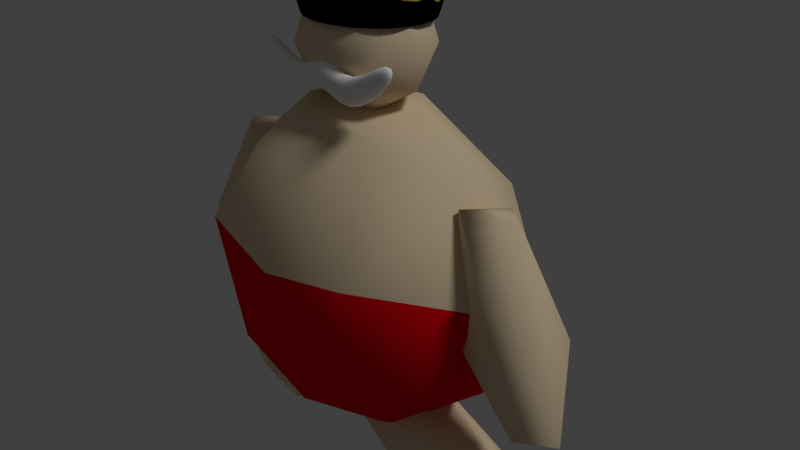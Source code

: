 # Source: boss.blend  (saved by Blender 2.78.0; exported with 4.5.12 LTS)
import bpy
from mathutils import Matrix  # noqa: F401  (used for matrix-valued properties, if any)

bpy.ops.wm.read_factory_settings(use_empty=True)
scene = bpy.context.scene
scene.name = 'Scene'

# ---- collections
col_collection_1 = bpy.data.collections.new('Collection 1'); scene.collection.children.link(col_collection_1)

# ---- materials (node trees are filled in below, after node groups)
mat_hatmaterial = bpy.data.materials.new('HatMaterial')
mat_hatmaterial.alpha_threshold = 0.0
mat_hatmaterial.use_transparent_shadow = False
mat_hatmaterial.diffuse_color = (0.002579, 0.002539, 0.001482, 1.0)
mat_hatmaterial.specular_color = (1.0, 0.9576, 0.8369)
mat_hatmaterial.roughness = 0.5
mat_hatmaterial.specular_intensity = 1.0
mat_hatmaterial2 = bpy.data.materials.new('HatMaterial2')
mat_hatmaterial2.alpha_threshold = 0.0
mat_hatmaterial2.use_transparent_shadow = False
mat_hatmaterial2.diffuse_color = (0.8, 0.5689, 0.07279, 1.0)
mat_hatmaterial2.roughness = 0.5
mat_a = bpy.data.materials.new('a')
mat_a.alpha_threshold = 0.0
mat_a.use_transparent_shadow = False
mat_a.diffuse_color = (1.0, 1.0, 1.0, 1.0)
mat_a.roughness = 0.5
mat_bossskin = bpy.data.materials.new('BossSkin')
mat_bossskin.alpha_threshold = 0.0
mat_bossskin.use_transparent_shadow = False
mat_bossskin.diffuse_color = (0.8, 0.6337, 0.4222, 1.0)
mat_bossskin.roughness = 0.5
mat_pants = bpy.data.materials.new('Pants')
mat_pants.alpha_threshold = 0.0
mat_pants.use_transparent_shadow = False
mat_pants.diffuse_color = (0.8, 0.0, 0.007183, 1.0)
mat_pants.roughness = 0.5

# ---- material node trees

# ---- world
world_world = bpy.data.worlds.new('World'); scene.world = world_world
world_world.color = (0.05088, 0.05088, 0.05088)
world_world.use_sun_shadow = False
world_world.sun_shadow_jitter_overblur = 0.0
world_world.cycles.sampling_method = 'MANUAL'

# ---- cameras
cam_camera = bpy.data.cameras.new('Camera')
cam_camera.clip_end = 100.0
cam_camera.lens = 35.0
cam_camera.sensor_width = 32.0
cam_camera.sensor_height = 18.0
cam_camera.ortho_scale = 7.314
cam_camera.dof.focus_distance = 0.0
cam_camera.dof.aperture_fstop = 128.0

# ---- lights
light_lamp = bpy.data.lights.new('Lamp', 'SUN')
light_lamp.transmission_factor = 0.0
light_lamp.cutoff_distance = 30.0
light_lamp.angle = 0.1993
light_lamp.energy = 1.0
light_lamp.shadow_buffer_clip_start = 1.001
light_lamp.shadow_soft_size = 0.1
light_lamp.shadow_cascade_max_distance = 1000.0

# ---- meshes
me_002 = bpy.data.meshes.new('球.002')
me_002.from_pydata([(0.03704, 0.2719, 0.5012), (0.07364, 0.4559, 0.4443), (0.1074, 0.6254, 0.3519), (0.1369, 0.774, 0.2275), (0.1612, 0.896, 0.07597), (0.1792, 0.9867, -0.2134), (0.1903, 1.042, -0.401), (0.2131, 1.157, -0.09493), (0.07364, 0.2608, 0.5012), (0.1454, 0.4341, 0.4443), (0.2116, 0.5938, 0.3519), (0.2696, 0.7338, 0.2275), (0.3172, 0.8487, 0.07597), (0.3525, 0.9341, -0.2134), (0.3743, 0.9867, -0.401), (0.419, 1.095, -0.1727), (0.1074, 0.2427, 0.5012), (0.2116, 0.3987, 0.4443), (0.3076, 0.5425, 0.3519), (0.3918, 0.6685, 0.2275), (0.4609, 0.7719, 0.07597), (0.5123, 0.8487, -0.2134), (0.5439, 0.896, -0.401), (0.6088, 0.9932, -0.09493), (0.1369, 0.2185, 0.5012), (0.2696, 0.3511, 0.4443), (0.3918, 0.4734, 0.3519), (0.499, 0.5805, 0.2275), (0.5869, 0.6685, 0.07597), (0.6523, 0.7338, -0.2134), (0.6925, 0.774, -0.401), (0.7751, 0.8566, -0.1198), (0.1612, 0.1889, 0.5012), (0.3172, 0.2931, 0.4443), (0.4609, 0.3892, 0.3519), (0.5869, 0.4734, 0.2275), (0.6903, 0.5425, 0.07597), (0.7672, 0.5938, -0.2134), (0.8145, 0.6254, -0.401), (0.9116, 0.6903, -0.09493), (0.1792, 0.1552, 0.5012), (0.3525, 0.227, 0.4443), (0.5123, 0.2931, 0.3519), (0.6523, 0.3511, 0.2275), (0.7672, 0.3987, 0.07597), (0.8525, 0.4341, -0.2134), (0.9051, 0.4559, -0.401), (1.013, 0.5006, -0.09493), (0.1903, 0.1186, 0.5012), (0.3743, 0.1552, 0.4443), (0.5439, 0.1889, 0.3519), (0.6925, 0.2185, 0.2275), (0.8145, 0.2427, 0.07597), (0.9051, 0.2608, -0.2134), (0.9609, 0.2719, -0.401), (1.076, 0.2947, -0.1727), (0.1941, 0.08052, 0.5012), (0.3817, 0.08052, 0.4443), (0.5546, 0.08052, 0.3276), (0.7061, 0.08052, 0.2275), (0.8305, 0.08052, 0.07597), (0.9229, 0.08052, -0.2134), (0.9798, 0.08052, -0.401), (1.097, 0.08052, -0.09493), (0.1903, 0.04246, 0.5012), (0.3743, 0.005866, 0.42), (0.5439, -0.02786, 0.3276), (0.6925, -0.05743, 0.2275), (0.8145, -0.08169, 0.07597), (0.9051, -0.09972, -0.2134), (0.9609, -0.1108, -0.401), (1.076, -0.1336, -0.1198), (0.1792, 0.005866, 0.5012), (0.3525, -0.06592, 0.42), (0.5123, -0.1321, 0.3276), (0.6523, -0.1901, 0.2275), (0.7672, -0.2377, 0.07597), (0.8525, -0.273, -0.2134), (0.9051, -0.2948, -0.401), (1.013, -0.3395, -0.09493), (0.1612, -0.02786, 0.5012), (0.3172, -0.1321, 0.4443), (0.4609, -0.2281, 0.3276), (0.5869, -0.3123, 0.2275), (0.6903, -0.3814, 0.07597), (0.7672, -0.4328, -0.2134), (0.8145, -0.4644, -0.401), (0.9116, -0.5293, -0.00938), (0.1369, -0.05743, 0.5012), (0.2696, -0.1901, 0.4443), (0.3918, -0.3123, 0.3519), (0.499, -0.4195, 0.2275), (0.5869, -0.5074, 0.07597), (0.6523, -0.5728, -0.2134), (0.6925, -0.613, -0.401), (0.7751, -0.6956, 0.0321), (0.1074, -0.08169, 0.5012), (0.2116, -0.2377, 0.4443), (0.3076, -0.3814, 0.3519), (0.3918, -0.5074, 0.2275), (0.4609, -0.6108, 0.07597), (0.5123, -0.6877, -0.2134), (0.5439, -0.735, -0.401), (0.6761, -0.873, 0.1452), (0.07364, -0.09972, 0.5012), (0.1454, -0.273, 0.4443), (0.2116, -0.4328, 0.3519), (0.2696, -0.5728, 0.2275), (0.3172, -0.6877, 0.07597), (0.3525, -0.773, -0.2134), (0.3743, -0.8256, -0.401), (0.5481, -0.9239, 0.2975), (0.03704, -0.1108, 0.5012), (0.07364, -0.2948, 0.4443), (0.1074, -0.4644, 0.3519), (0.1369, -0.613, 0.2275), (0.1612, -0.735, 0.07597), (0.1792, -0.8256, -0.2134), (0.1903, -0.8814, -0.401), (0.3921, -1.006, 0.4562), (-0.001016, -0.1146, 0.5012), (-0.001016, -0.3022, 0.4443), (-0.001016, -0.475, 0.324), (-0.001016, -0.6266, 0.1996), (-0.001016, -0.7509, 0.07597), (-0.001016, -0.8434, -0.2134), (-0.001016, -0.9003, -0.401), (-0.001016, -1.017, 0.1617), (-0.03908, -0.1108, 0.5012), (-0.07567, -0.2948, 0.4443), (-0.1094, -0.4644, 0.324), (-0.139, -0.613, 0.1996), (-0.1632, -0.735, 0.07597), (-0.1813, -0.8256, -0.2134), (-0.1924, -0.8814, -0.401), (-0.3941, -1.006, 0.4562), (-0.07567, -0.09972, 0.5012), (-0.1475, -0.273, 0.4443), (-0.2136, -0.4328, 0.3519), (-0.2716, -0.5728, 0.2275), (-0.3192, -0.6877, 0.07597), (-0.3546, -0.773, -0.2134), (-0.3763, -0.8256, -0.401), (-0.5501, -0.9239, 0.2975), (-0.001016, 0.08052, 0.5204), (-0.1094, -0.08169, 0.5012), (-0.2136, -0.2377, 0.4443), (-0.3097, -0.3814, 0.3519), (-0.3939, -0.5074, 0.2275), (-0.463, -0.6108, 0.07597), (-0.5143, -0.6877, -0.2134), (-0.5459, -0.735, -0.401), (-0.6782, -0.873, 0.1452), (-0.139, -0.05743, 0.5012), (-0.2716, -0.1901, 0.4443), (-0.3939, -0.3123, 0.3519), (-0.501, -0.4195, 0.2275), (-0.589, -0.5074, 0.07597), (-0.6543, -0.5728, -0.2134), (-0.6945, -0.613, -0.401), (-0.7771, -0.6956, 0.0321), (-0.1632, -0.02786, 0.5012), (-0.3192, -0.1321, 0.4443), (-0.463, -0.2281, 0.3322), (-0.589, -0.3123, 0.2275), (-0.6924, -0.3814, 0.07597), (-0.7692, -0.4328, -0.2134), (-0.8165, -0.4644, -0.401), (-0.9136, -0.5293, -0.00938), (-0.1813, 0.005866, 0.5012), (-0.3546, -0.06592, 0.4246), (-0.5143, -0.1321, 0.3322), (-0.6543, -0.1901, 0.2275), (-0.7692, -0.2377, 0.07597), (-0.8546, -0.273, -0.2134), (-0.9071, -0.2948, -0.401), (-1.015, -0.3395, -0.09493), (-0.1924, 0.04246, 0.5012), (-0.3763, 0.005866, 0.4246), (-0.5459, -0.02786, 0.3322), (-0.6945, -0.05743, 0.2275), (-0.8165, -0.08169, 0.07597), (-0.9071, -0.09972, -0.2134), (-0.963, -0.1108, -0.401), (-1.078, -0.1336, -0.1747), (-0.1961, 0.08052, 0.5012), (-0.3837, 0.08052, 0.4443), (-0.5566, 0.08052, 0.3322), (-0.7081, 0.08052, 0.2275), (-0.8325, 0.08052, 0.07597), (-0.9249, 0.08052, -0.2134), (-0.9818, 0.08052, -0.401), (-1.099, 0.08052, -0.09493), (-0.1924, 0.1186, 0.5012), (-0.3763, 0.1552, 0.4443), (-0.5459, 0.1889, 0.3519), (-0.6945, 0.2185, 0.2275), (-0.8165, 0.2427, 0.07597), (-0.9071, 0.2608, -0.2134), (-0.963, 0.2719, -0.401), (-1.078, 0.2947, -0.09493), (-0.1813, 0.1552, 0.5012), (-0.3546, 0.227, 0.4443), (-0.5143, 0.2931, 0.3519), (-0.6543, 0.3511, 0.2275), (-0.7692, 0.3987, 0.07597), (-0.8546, 0.4341, -0.2134), (-0.9071, 0.4559, -0.401), (-1.015, 0.5006, -0.09493), (-0.1632, 0.1889, 0.5012), (-0.3192, 0.2931, 0.4443), (-0.463, 0.3892, 0.3519), (-0.589, 0.4734, 0.2275), (-0.6924, 0.5425, 0.07597), (-0.7692, 0.5938, -0.2134), (-0.8165, 0.6254, -0.401), (-0.9136, 0.6903, -0.1747), (-0.139, 0.2185, 0.5012), (-0.2716, 0.3511, 0.4443), (-0.3939, 0.4734, 0.2912), (-0.501, 0.5805, 0.1668), (-0.589, 0.6685, 0.07597), (-0.6543, 0.7338, -0.2134), (-0.6945, 0.774, -0.401), (-0.7771, 0.8566, -0.09493), (-0.1094, 0.2427, 0.5012), (-0.2136, 0.3987, 0.4443), (-0.3097, 0.5425, 0.2912), (-0.3939, 0.6685, 0.1668), (-0.463, 0.7719, 0.07597), (-0.5143, 0.8487, -0.2134), (-0.5459, 0.896, -0.401), (-0.6108, 0.9931, -0.1851), (-0.07567, 0.2608, 0.5012), (-0.1475, 0.4341, 0.4443), (-0.2136, 0.5938, 0.3519), (-0.2716, 0.7338, 0.2275), (-0.3192, 0.8487, 0.07597), (-0.3546, 0.9341, -0.2134), (-0.3763, 0.9867, -0.401), (-0.4211, 1.095, -0.09493), (-0.03908, 0.2719, 0.5012), (-0.07567, 0.4559, 0.4443), (-0.1094, 0.6254, 0.3519), (-0.139, 0.774, 0.2275), (-0.1632, 0.896, 0.07597), (-0.1813, 0.9867, -0.2134), (-0.1924, 1.042, -0.401), (-0.2151, 1.157, -0.09493), (-0.001016, 0.2756, 0.5012), (-0.001016, 0.4632, 0.4443), (-0.001016, 0.6361, 0.3519), (-0.001015, 0.7876, 0.2275), (-0.001015, 0.912, 0.07597), (-0.001016, 1.004, -0.2134), (-0.001015, 1.061, -0.401), (-0.001015, 1.178, -0.1696), (0.2131, 1.157, 0.04319), (0.419, 1.095, -0.03458), (0.6088, 0.9932, 0.04319), (0.7751, 0.8566, 0.01831), (0.9116, 0.6903, 0.04319), (1.013, 0.5006, 0.04319), (1.076, 0.2947, -0.03458), (1.097, 0.08052, 0.04319), (1.076, -0.1336, 0.01831), (1.013, -0.3395, 0.04319), (0.9116, -0.5293, 0.1287), (0.7751, -0.6956, 0.1702), (0.6761, -0.873, 0.2986), (0.5481, -0.9239, 0.4357), (0.3921, -1.006, 0.6502), (-0.001016, -1.017, 0.2998), (-0.3941, -1.006, 0.6502), (-0.5501, -0.9239, 0.4357), (-0.6782, -0.873, 0.2986), (-0.7771, -0.6956, 0.1702), (-0.9136, -0.5293, 0.1287), (-1.015, -0.3395, 0.04319), (-1.078, -0.1336, -0.0366), (-1.099, 0.08052, 0.04319), (-1.078, 0.2947, 0.04319), (-1.015, 0.5006, 0.04319), (-0.9136, 0.6903, -0.0366), (-0.7771, 0.8566, 0.04319), (-0.6108, 0.9931, -0.04702), (-0.4211, 1.095, 0.04319), (-0.2151, 1.157, 0.04319), (-0.001015, 1.178, -0.03147), (0.2131, 1.157, 0.0743), (0.419, 1.095, -0.00347), (0.6088, 0.9932, 0.0743), (0.7751, 0.8566, 0.04941), (0.9116, 0.6903, 0.0743), (1.013, 0.5006, 0.0743), (1.076, 0.2947, -0.00347), (1.097, 0.08052, 0.0743), (1.076, -0.1336, 0.04941), (1.013, -0.3395, 0.0743), (0.9116, -0.5293, 0.1598), (0.7751, -0.6956, 0.2013), (0.6761, -0.8292, 0.3331), (0.5481, -0.9239, 0.4668), (0.3921, -1.006, 0.6939), (-0.001016, -1.017, 0.3309), (-0.3941, -1.006, 0.6939), (-0.5501, -0.9239, 0.4668), (-0.6782, -0.8292, 0.3331), (-0.7771, -0.6956, 0.2013), (-0.9136, -0.5293, 0.1598), (-1.015, -0.3395, 0.0743), (-1.078, -0.1336, -0.005497), (-1.099, 0.08052, 0.0743), (-1.078, 0.2947, 0.0743), (-1.015, 0.5006, 0.0743), (-0.9136, 0.6903, -0.005497), (-0.7771, 0.8566, 0.0743), (-0.6108, 0.9931, -0.01591), (-0.4211, 1.095, 0.0743), (-0.2151, 1.157, 0.0743), (-0.001015, 1.178, -0.000359)], [], [(254, 253, 4, 5), (255, 254, 5, 6), (256, 255, 6, 7), (249, 144, 0), (250, 249, 0, 1), (251, 250, 1, 2), (252, 251, 2, 3), (253, 252, 3, 4), (4, 3, 11, 12), (5, 4, 12, 13), (6, 5, 13, 14), (7, 6, 14, 15), (0, 144, 8), (1, 0, 8, 9), (2, 1, 9, 10), (3, 2, 10, 11), (8, 144, 16), (9, 8, 16, 17), (10, 9, 17, 18), (11, 10, 18, 19), (12, 11, 19, 20), (13, 12, 20, 21), (14, 13, 21, 22), (15, 14, 22, 23), (20, 19, 27, 28), (21, 20, 28, 29), (22, 21, 29, 30), (23, 22, 30, 31), (16, 144, 24), (17, 16, 24, 25), (18, 17, 25, 26), (19, 18, 26, 27), (25, 24, 32, 33), (26, 25, 33, 34), (27, 26, 34, 35), (28, 27, 35, 36), (29, 28, 36, 37), (30, 29, 37, 38), (31, 30, 38, 39), (24, 144, 32), (37, 36, 44, 45), (38, 37, 45, 46), (39, 38, 46, 47), (32, 144, 40), (33, 32, 40, 41), (34, 33, 41, 42), (35, 34, 42, 43), (36, 35, 43, 44), (42, 41, 49, 50), (43, 42, 50, 51), (44, 43, 51, 52), (45, 44, 52, 53), (46, 45, 53, 54), (47, 46, 54, 55), (40, 144, 48), (41, 40, 48, 49), (54, 53, 61, 62), (55, 54, 62, 63), (48, 144, 56), (49, 48, 56, 57), (50, 49, 57, 58), (51, 50, 58, 59), (52, 51, 59, 60), (53, 52, 60, 61), (58, 57, 65, 66), (59, 58, 66, 67), (60, 59, 67, 68), (61, 60, 68, 69), (62, 61, 69, 70), (63, 62, 70, 71), (56, 144, 64), (57, 56, 64, 65), (70, 69, 77, 78), (71, 70, 78, 79), (64, 144, 72), (65, 64, 72, 73), (66, 65, 73, 74), (67, 66, 74, 75), (68, 67, 75, 76), (69, 68, 76, 77), (75, 74, 82, 83), (76, 75, 83, 84), (77, 76, 84, 85), (78, 77, 85, 86), (79, 78, 86, 87), (72, 144, 80), (73, 72, 80, 81), (74, 73, 81, 82), (87, 86, 94, 95), (80, 144, 88), (81, 80, 88, 89), (82, 81, 89, 90), (83, 82, 90, 91), (84, 83, 91, 92), (85, 84, 92, 93), (86, 85, 93, 94), (91, 90, 98, 99), (92, 91, 99, 100), (93, 92, 100, 101), (94, 93, 101, 102), (95, 94, 102, 103), (88, 144, 96), (89, 88, 96, 97), (90, 89, 97, 98), (103, 102, 110, 111), (96, 144, 104), (97, 96, 104, 105), (98, 97, 105, 106), (99, 98, 106, 107), (100, 99, 107, 108), (101, 100, 108, 109), (102, 101, 109, 110), (108, 107, 115, 116), (109, 108, 116, 117), (110, 109, 117, 118), (111, 110, 118, 119), (104, 144, 112), (105, 104, 112, 113), (106, 105, 113, 114), (107, 106, 114, 115), (113, 112, 120, 121), (114, 113, 121, 122), (115, 114, 122, 123), (116, 115, 123, 124), (117, 116, 124, 125), (118, 117, 125, 126), (119, 118, 126, 127), (112, 144, 120), (125, 124, 132, 133), (126, 125, 133, 134), (127, 126, 134, 135), (120, 144, 128), (121, 120, 128, 129), (122, 121, 129, 130), (123, 122, 130, 131), (124, 123, 131, 132), (129, 128, 136, 137), (130, 129, 137, 138), (131, 130, 138, 139), (132, 131, 139, 140), (133, 132, 140, 141), (134, 133, 141, 142), (135, 134, 142, 143), (128, 144, 136), (141, 140, 149, 150), (142, 141, 150, 151), (143, 142, 151, 152), (136, 144, 145), (137, 136, 145, 146), (138, 137, 146, 147), (139, 138, 147, 148), (140, 139, 148, 149), (147, 146, 154, 155), (148, 147, 155, 156), (149, 148, 156, 157), (150, 149, 157, 158), (151, 150, 158, 159), (152, 151, 159, 160), (145, 144, 153), (146, 145, 153, 154), (159, 158, 166, 167), (160, 159, 167, 168), (153, 144, 161), (154, 153, 161, 162), (155, 154, 162, 163), (156, 155, 163, 164), (157, 156, 164, 165), (158, 157, 165, 166), (163, 162, 170, 171), (164, 163, 171, 172), (165, 164, 172, 173), (166, 165, 173, 174), (167, 166, 174, 175), (168, 167, 175, 176), (161, 144, 169), (162, 161, 169, 170), (175, 174, 182, 183), (176, 175, 183, 184), (169, 144, 177), (170, 169, 177, 178), (171, 170, 178, 179), (172, 171, 179, 180), (173, 172, 180, 181), (174, 173, 181, 182), (180, 179, 187, 188), (181, 180, 188, 189), (182, 181, 189, 190), (183, 182, 190, 191), (184, 183, 191, 192), (177, 144, 185), (178, 177, 185, 186), (179, 178, 186, 187), (192, 191, 199, 200), (185, 144, 193), (186, 185, 193, 194), (187, 186, 194, 195), (188, 187, 195, 196), (189, 188, 196, 197), (190, 189, 197, 198), (191, 190, 198, 199), (197, 196, 204, 205), (198, 197, 205, 206), (199, 198, 206, 207), (200, 199, 207, 208), (193, 144, 201), (194, 193, 201, 202), (195, 194, 202, 203), (196, 195, 203, 204), (201, 144, 209), (202, 201, 209, 210), (203, 202, 210, 211), (204, 203, 211, 212), (205, 204, 212, 213), (206, 205, 213, 214), (207, 206, 214, 215), (208, 207, 215, 216), (213, 212, 220, 221), (214, 213, 221, 222), (215, 214, 222, 223), (216, 215, 223, 224), (209, 144, 217), (210, 209, 217, 218), (211, 210, 218, 219), (212, 211, 219, 220), (218, 217, 225, 226), (219, 218, 226, 227), (220, 219, 227, 228), (221, 220, 228, 229), (222, 221, 229, 230), (223, 222, 230, 231), (224, 223, 231, 232), (217, 144, 225), (230, 229, 237, 238), (231, 230, 238, 239), (232, 231, 239, 240), (225, 144, 233), (226, 225, 233, 234), (227, 226, 234, 235), (228, 227, 235, 236), (229, 228, 236, 237), (234, 233, 241, 242), (235, 234, 242, 243), (236, 235, 243, 244), (237, 236, 244, 245), (238, 237, 245, 246), (239, 238, 246, 247), (240, 239, 247, 248), (233, 144, 241), (246, 245, 253, 254), (247, 246, 254, 255), (248, 247, 255, 256), (241, 144, 249), (242, 241, 249, 250), (243, 242, 250, 251), (244, 243, 251, 252), (245, 244, 252, 253), (127, 135, 273, 272), (47, 55, 263, 262), (240, 248, 287, 286), (184, 192, 280, 279), (71, 79, 266, 265), (208, 216, 283, 282), (87, 95, 268, 267), (15, 23, 259, 258), (200, 208, 282, 281), (63, 71, 265, 264), (7, 15, 258, 257), (224, 232, 285, 284), (143, 152, 275, 274), (31, 39, 261, 260), (135, 143, 274, 273), (103, 111, 270, 269), (79, 87, 267, 266), (216, 224, 284, 283), (160, 168, 277, 276), (23, 31, 260, 259), (256, 7, 257, 288), (232, 240, 286, 285), (152, 160, 276, 275), (119, 127, 272, 271), (95, 103, 269, 268), (39, 47, 262, 261), (176, 184, 279, 278), (192, 200, 281, 280), (111, 119, 271, 270), (55, 63, 264, 263), (248, 256, 288, 287), (168, 176, 278, 277), (268, 269, 301, 300), (282, 283, 315, 314), (269, 270, 302, 301), (283, 284, 316, 315), (270, 271, 303, 302), (257, 258, 290, 289), (284, 285, 317, 316), (271, 272, 304, 303), (258, 259, 291, 290), (285, 286, 318, 317), (272, 273, 305, 304), (259, 260, 292, 291), (286, 287, 319, 318), (273, 274, 306, 305), (260, 261, 293, 292), (287, 288, 320, 319), (274, 275, 307, 306), (261, 262, 294, 293), (288, 257, 289, 320), (275, 276, 308, 307), (262, 263, 295, 294), (276, 277, 309, 308), (263, 264, 296, 295), (277, 278, 310, 309), (264, 265, 297, 296), (278, 279, 311, 310), (265, 266, 298, 297), (279, 280, 312, 311), (266, 267, 299, 298), (280, 281, 313, 312), (267, 268, 300, 299), (281, 282, 314, 313)])
me_002.polygons.foreach_set('use_smooth', [True] * 320)
me_002.polygons.foreach_set('material_index', [0, 0, 0, 0, 0, 0, 0, 0, 0, 0, 0, 0, 0, 0, 0, 0, 0, 0, 0, 0, 0, 0, 0, 0, 0, 0, 0, 0, 0, 0, 0, 0, 0, 0, 0, 0, 0, 0, 0, 0, 0, 0, 0, 0, 0, 0, 0, 0, 0, 0, 0, 0, 0, 0, 0, 0, 0, 0, 0, 0, 0, 0, 0, 0, 0, 0, 0, 0, 0, 0, 0, 0, 0, 0, 0, 0, 0, 0, 0, 0, 0, 0, 0, 0, 0, 0, 0, 0, 0, 0, 0, 0, 0, 0, 0, 0, 0, 0, 0, 0, 0, 0, 0, 0, 0, 0, 0, 0, 0, 0, 0, 0, 0, 0, 0, 0, 0, 0, 0, 0, 0, 0, 0, 0, 0, 0, 0, 0, 0, 0, 0, 0, 0, 0, 0, 0, 0, 0, 0, 0, 0, 0, 0, 0, 0, 0, 0, 0, 0, 0, 0, 0, 0, 0, 0, 0, 0, 0, 0, 0, 0, 0, 0, 0, 0, 0, 0, 0, 0, 0, 0, 0, 0, 0, 0, 0, 0, 0, 0, 0, 0, 0, 0, 0, 0, 0, 0, 0, 0, 0, 0, 0, 0, 0, 0, 0, 0, 0, 0, 0, 0, 0, 0, 0, 0, 0, 0, 0, 0, 0, 0, 0, 0, 0, 0, 0, 0, 0, 0, 0, 0, 0, 0, 0, 0, 0, 0, 0, 0, 0, 0, 0, 0, 0, 0, 0, 0, 0, 0, 0, 0, 0, 0, 0, 0, 0, 0, 0, 0, 0, 0, 0, 0, 0, 0, 0, 1, 1, 1, 1, 1, 1, 1, 1, 1, 1, 1, 1, 1, 1, 1, 1, 1, 1, 1, 1, 1, 1, 1, 1, 1, 1, 1, 1, 1, 1, 1, 1, 0, 0, 0, 0, 0, 0, 0, 0, 0, 0, 0, 0, 0, 0, 0, 0, 0, 0, 0, 0, 0, 0, 0, 0, 0, 0, 0, 0, 0, 0, 0, 0])
me_002.materials.append(mat_hatmaterial)
me_002.materials.append(mat_hatmaterial2)
me_002.use_remesh_preserve_volume = False
me_002.use_remesh_preserve_attributes = False
me_002.use_mirror_vertex_groups = False
me_002.update()
me_002.normals_split_custom_set([tuple(v) for v in zip(*[iter([-1.652e-06, 0.9548, 0.2971, -1.488e-06, 0.8811, 0.473, 0.1719, 0.8641, 0.473, 0.1863, 0.9365, 0.2971, 5.08e-07, 0.009007, 1.0, -1.652e-06, 0.9548, 0.2971, 0.1863, 0.9365, 0.2971, 0.001772, -0.004252, 1.0, 1.641e-06, -0.9699, 0.2433, 5.08e-07, 0.009007, 1.0, 0.001772, -0.004252, 1.0, -0.1921, -0.9685, 0.1581, -8.43e-07, 0.201, 0.9796, -1.886e-07, -1.296e-07, 1.0, 0.03921, 0.1971, 0.9796, -9.891e-07, 0.3879, 0.9217, -8.43e-07, 0.201, 0.9796, 0.03921, 0.1971, 0.9796, 0.07567, 0.3804, 0.9217, -1.157e-06, 0.5598, 0.8286, -9.891e-07, 0.3879, 0.9217, 0.07567, 0.3804, 0.9217, 0.1092, 0.549, 0.8286, -1.258e-06, 0.7101, 0.7041, -1.157e-06, 0.5598, 0.8286, 0.1092, 0.549, 0.8286, 0.1385, 0.6965, 0.7041, -1.488e-06, 0.8811, 0.473, -1.258e-06, 0.7101, 0.7041, 0.1385, 0.6965, 0.7041, 0.1719, 0.8641, 0.473, 0.1719, 0.8641, 0.473, 0.1385, 0.6965, 0.7041, 0.2718, 0.6561, 0.7041, 0.3372, 0.814, 0.473, 0.1863, 0.9365, 0.2971, 0.1719, 0.8641, 0.473, 0.3372, 0.814, 0.473, 0.3654, 0.8822, 0.2971, 0.001772, -0.004252, 1.0, 0.1863, 0.9365, 0.2971, 0.3654, 0.8822, 0.2971, 0.004078, 0.009844, 0.9999, -0.1921, -0.9685, 0.1581, 0.001772, -0.004252, 1.0, 0.004078, 0.009844, 0.9999, -0.3709, -0.8954, 0.2462, 0.03921, 0.1971, 0.9796, -1.886e-07, -1.296e-07, 1.0, 0.07691, 0.1857, 0.9796, 0.07567, 0.3804, 0.9217, 0.03921, 0.1971, 0.9796, 0.07691, 0.1857, 0.9796, 0.1484, 0.3584, 0.9217, 0.1092, 0.549, 0.8286, 0.07567, 0.3804, 0.9217, 0.1484, 0.3584, 0.9217, 0.2142, 0.5172, 0.8286, 0.1385, 0.6965, 0.7041, 0.1092, 0.549, 0.8286, 0.2142, 0.5172, 0.8286, 0.2718, 0.6561, 0.7041, 0.07691, 0.1857, 0.9796, -1.886e-07, -1.296e-07, 1.0, 0.1117, 0.1671, 0.9796, 0.1484, 0.3584, 0.9217, 0.07691, 0.1857, 0.9796, 0.1117, 0.1671, 0.9796, 0.2155, 0.3225, 0.9217, 0.2142, 0.5172, 0.8286, 0.1484, 0.3584, 0.9217, 0.2155, 0.3225, 0.9217, 0.311, 0.4654, 0.8286, 0.2718, 0.6561, 0.7041, 0.2142, 0.5172, 0.8286, 0.311, 0.4654, 0.8286, 0.3945, 0.5905, 0.7041, 0.3372, 0.814, 0.473, 0.2718, 0.6561, 0.7041, 0.3945, 0.5905, 0.7041, 0.4895, 0.7326, 0.473, 0.3654, 0.8822, 0.2971, 0.3372, 0.814, 0.473, 0.4895, 0.7326, 0.473, 0.5305, 0.7939, 0.2971, 0.004078, 0.009844, 0.9999, 0.3654, 0.8822, 0.2971, 0.5305, 0.7939, 0.2971, -0.04042, 0.01396, 0.9991, -0.3709, -0.8954, 0.2462, 0.004078, 0.009844, 0.9999, -0.04042, 0.01396, 0.9991, -0.5559, -0.8147, 0.1651, 0.4895, 0.7326, 0.473, 0.3945, 0.5905, 0.7041, 0.5021, 0.5021, 0.7041, 0.623, 0.623, 0.473, 0.5305, 0.7939, 0.2971, 0.4895, 0.7326, 0.473, 0.623, 0.623, 0.473, 0.6752, 0.6752, 0.2971, -0.04042, 0.01396, 0.9991, 0.5305, 0.7939, 0.2971, 0.6752, 0.6752, 0.2971, -0.01012, -0.01012, 0.9999, -0.5559, -0.8147, 0.1651, -0.04042, 0.01396, 0.9991, -0.01012, -0.01012, 0.9999, -0.6929, -0.6929, 0.1996, 0.1117, 0.1671, 0.9796, -1.886e-07, -1.296e-07, 1.0, 0.1421, 0.1421, 0.9796, 0.2155, 0.3225, 0.9217, 0.1117, 0.1671, 0.9796, 0.1421, 0.1421, 0.9796, 0.2743, 0.2743, 0.9217, 0.311, 0.4654, 0.8286, 0.2155, 0.3225, 0.9217, 0.2743, 0.2743, 0.9217, 0.3958, 0.3958, 0.8286, 0.3945, 0.5905, 0.7041, 0.311, 0.4654, 0.8286, 0.3958, 0.3958, 0.8286, 0.5021, 0.5021, 0.7041, 0.2743, 0.2743, 0.9217, 0.1421, 0.1421, 0.9796, 0.1671, 0.1117, 0.9796, 0.3225, 0.2155, 0.9217, 0.3958, 0.3958, 0.8286, 0.2743, 0.2743, 0.9217, 0.3225, 0.2155, 0.9217, 0.4654, 0.311, 0.8286, 0.5021, 0.5021, 0.7041, 0.3958, 0.3958, 0.8286, 0.4654, 0.311, 0.8286, 0.5905, 0.3945, 0.7041, 0.623, 0.623, 0.473, 0.5021, 0.5021, 0.7041, 0.5905, 0.3945, 0.7041, 0.7326, 0.4895, 0.473, 0.6752, 0.6752, 0.2971, 0.623, 0.623, 0.473, 0.7326, 0.4895, 0.473, 0.7939, 0.5305, 0.2971, -0.01012, -0.01012, 0.9999, 0.6752, 0.6752, 0.2971, 0.7939, 0.5305, 0.2971, -0.02771, 0.003012, 0.9996, -0.6929, -0.6929, 0.1996, -0.01012, -0.01012, 0.9999, -0.02771, 0.003012, 0.9996, -0.8213, -0.5426, 0.1759, 0.1421, 0.1421, 0.9796, -1.886e-07, -1.296e-07, 1.0, 0.1671, 0.1117, 0.9796, 0.7939, 0.5305, 0.2971, 0.7326, 0.4895, 0.473, 0.814, 0.3372, 0.473, 0.8822, 0.3654, 0.2971, -0.02771, 0.003012, 0.9996, 0.7939, 0.5305, 0.2971, 0.8822, 0.3654, 0.2971, 0.01038, -0.05978, 0.9982, -0.8213, -0.5426, 0.1759, -0.02771, 0.003012, 0.9996, 0.01038, -0.05978, 0.9982, -0.9049, -0.3908, 0.1685, 0.1671, 0.1117, 0.9796, -1.886e-07, -1.296e-07, 1.0, 0.1857, 0.07691, 0.9796, 0.3225, 0.2155, 0.9217, 0.1671, 0.1117, 0.9796, 0.1857, 0.07691, 0.9796, 0.3584, 0.1484, 0.9217, 0.4654, 0.311, 0.8286, 0.3225, 0.2155, 0.9217, 0.3584, 0.1484, 0.9217, 0.5172, 0.2142, 0.8286, 0.5905, 0.3945, 0.7041, 0.4654, 0.311, 0.8286, 0.5172, 0.2142, 0.8286, 0.6561, 0.2718, 0.7041, 0.7326, 0.4895, 0.473, 0.5905, 0.3945, 0.7041, 0.6561, 0.2718, 0.7041, 0.814, 0.3372, 0.473, 0.5172, 0.2142, 0.8286, 0.3584, 0.1484, 0.9217, 0.3963, 0.04732, 0.9169, 0.5526, 0.06177, 0.8312, 0.6561, 0.2718, 0.7041, 0.5172, 0.2142, 0.8286, 0.5526, 0.06177, 0.8312, 0.6908, 0.1192, 0.7132, 0.814, 0.3372, 0.473, 0.6561, 0.2718, 0.7041, 0.6908, 0.1192, 0.7132, 0.8641, 0.1719, 0.473, 0.8822, 0.3654, 0.2971, 0.814, 0.3372, 0.473, 0.8641, 0.1719, 0.473, 0.9365, 0.1863, 0.2971, 0.01038, -0.05978, 0.9982, 0.8822, 0.3654, 0.2971, 0.9365, 0.1863, 0.2971, 0.01045, 0.002079, 0.9999, -0.9049, -0.3908, 0.1685, 0.01038, -0.05978, 0.9982, 0.01045, 0.002079, 0.9999, -0.9506, -0.1891, 0.2462, 0.1857, 0.07691, 0.9796, -1.886e-07, -1.296e-07, 1.0, 0.1971, 0.03921, 0.9796, 0.3584, 0.1484, 0.9217, 0.1857, 0.07691, 0.9796, 0.1971, 0.03921, 0.9796, 0.3963, 0.04732, 0.9169, 0.01045, 0.002079, 0.9999, 0.9365, 0.1863, 0.2971, 0.9548, -4.528e-08, 0.2971, -0.01084, 0.04136, 0.9991, -0.9506, -0.1891, 0.2462, 0.01045, 0.002079, 0.9999, -0.01084, 0.04136, 0.9991, -0.9862, 0.009568, 0.1651, 0.1971, 0.03921, 0.9796, -1.886e-07, -1.296e-07, 1.0, 0.2101, -0.05391, 0.9762, 0.3963, 0.04732, 0.9169, 0.1971, 0.03921, 0.9796, 0.2101, -0.05391, 0.9762, 0.4157, -0.1078, 0.9031, 0.5526, 0.06177, 0.8312, 0.3963, 0.04732, 0.9169, 0.4157, -0.1078, 0.9031, 0.5486, -0.0717, 0.833, 0.6908, 0.1192, 0.7132, 0.5526, 0.06177, 0.8312, 0.5486, -0.0717, 0.833, 0.685, -0.01782, 0.7283, 0.8641, 0.1719, 0.473, 0.6908, 0.1192, 0.7132, 0.685, -0.01782, 0.7283, 0.8811, -8.081e-08, 0.473, 0.9365, 0.1863, 0.2971, 0.8641, 0.1719, 0.473, 0.8811, -8.081e-08, 0.473, 0.9548, -4.528e-08, 0.2971, 0.5486, -0.0717, 0.833, 0.4157, -0.1078, 0.9031, 0.4229, -0.1598, 0.892, 0.5113, -0.1276, 0.8499, 0.685, -0.01782, 0.7283, 0.5486, -0.0717, 0.833, 0.5113, -0.1276, 0.8499, 0.6617, -0.1316, 0.7381, 0.8811, -8.081e-08, 0.473, 0.685, -0.01782, 0.7283, 0.6617, -0.1316, 0.7381, 0.8641, -0.1719, 0.473, 0.9548, -4.528e-08, 0.2971, 0.8811, -8.081e-08, 0.473, 0.8641, -0.1719, 0.473, 0.9365, -0.1863, 0.2971, -0.01084, 0.04136, 0.9991, 0.9548, -4.528e-08, 0.2971, 0.9365, -0.1863, 0.2971, -0.01403, 0.002791, 0.9999, -0.9862, 0.009568, 0.1651, -0.01084, 0.04136, 0.9991, -0.01403, 0.002791, 0.9999, -0.961, 0.1912, 0.1996, 0.2101, -0.05391, 0.9762, -1.886e-07, -1.296e-07, 1.0, 0.2339, -0.1018, 0.9669, 0.4157, -0.1078, 0.9031, 0.2101, -0.05391, 0.9762, 0.2339, -0.1018, 0.9669, 0.4229, -0.1598, 0.892, -0.01403, 0.002791, 0.9999, 0.9365, -0.1863, 0.2971, 0.8822, -0.3654, 0.2971, 0.003497, 0.07693, 0.997, -0.961, 0.1912, 0.1996, -0.01403, 0.002791, 0.9999, 0.003497, 0.07693, 0.997, -0.898, 0.3993, 0.185, 0.2339, -0.1018, 0.9669, -1.886e-07, -1.296e-07, 1.0, 0.251, -0.04531, 0.9669, 0.4229, -0.1598, 0.892, 0.2339, -0.1018, 0.9669, 0.251, -0.04531, 0.9669, 0.4405, -0.1021, 0.892, 0.5113, -0.1276, 0.8499, 0.4229, -0.1598, 0.892, 0.4405, -0.1021, 0.892, 0.4961, -0.1779, 0.8499, 0.6617, -0.1316, 0.7381, 0.5113, -0.1276, 0.8499, 0.4961, -0.1779, 0.8499, 0.6233, -0.2582, 0.7381, 0.8641, -0.1719, 0.473, 0.6617, -0.1316, 0.7381, 0.6233, -0.2582, 0.7381, 0.814, -0.3372, 0.473, 0.9365, -0.1863, 0.2971, 0.8641, -0.1719, 0.473, 0.814, -0.3372, 0.473, 0.8822, -0.3654, 0.2971, 0.6233, -0.2582, 0.7381, 0.4961, -0.1779, 0.8499, 0.496, -0.2452, 0.833, 0.5795, -0.3658, 0.7283, 0.814, -0.3372, 0.473, 0.6233, -0.2582, 0.7381, 0.5795, -0.3658, 0.7283, 0.7326, -0.4895, 0.473, 0.8822, -0.3654, 0.2971, 0.814, -0.3372, 0.473, 0.7326, -0.4895, 0.473, 0.7939, -0.5305, 0.2971, 0.003497, 0.07693, 0.997, 0.8822, -0.3654, 0.2971, 0.7939, -0.5305, 0.2971, -0.001228, 0.1001, 0.995, -0.898, 0.3993, 0.185, 0.003497, 0.07693, 0.997, -0.001228, 0.1001, 0.995, -0.8124, 0.5668, 0.1369, 0.251, -0.04531, 0.9669, -1.886e-07, -1.296e-07, 1.0, 0.2046, -0.07189, 0.9762, 0.4405, -0.1021, 0.892, 0.251, -0.04531, 0.9669, 0.2046, -0.07189, 0.9762, 0.4056, -0.1413, 0.9031, 0.4961, -0.1779, 0.8499, 0.4405, -0.1021, 0.892, 0.4056, -0.1413, 0.9031, 0.496, -0.2452, 0.833, -0.8124, 0.5668, 0.1369, -0.001228, 0.1001, 0.995, -0.08881, 0.002296, 0.996, -0.7584, 0.6313, 0.1621, 0.2046, -0.07189, 0.9762, -1.886e-07, -1.296e-07, 1.0, 0.1421, -0.1421, 0.9796, 0.4056, -0.1413, 0.9031, 0.2046, -0.07189, 0.9762, 0.1421, -0.1421, 0.9796, 0.3032, -0.2595, 0.9169, 0.496, -0.2452, 0.833, 0.4056, -0.1413, 0.9031, 0.3032, -0.2595, 0.9169, 0.4251, -0.3583, 0.8312, 0.5795, -0.3658, 0.7283, 0.496, -0.2452, 0.833, 0.4251, -0.3583, 0.8312, 0.5081, -0.4829, 0.7132, 0.7326, -0.4895, 0.473, 0.5795, -0.3658, 0.7283, 0.5081, -0.4829, 0.7132, 0.623, -0.623, 0.473, 0.7939, -0.5305, 0.2971, 0.7326, -0.4895, 0.473, 0.623, -0.623, 0.473, 0.6752, -0.6752, 0.2971, -0.001228, 0.1001, 0.995, 0.7939, -0.5305, 0.2971, 0.6752, -0.6752, 0.2971, -0.08881, 0.002296, 0.996, 0.5081, -0.4829, 0.7132, 0.4251, -0.3583, 0.8312, 0.311, -0.4654, 0.8286, 0.3945, -0.5905, 0.7041, 0.623, -0.623, 0.473, 0.5081, -0.4829, 0.7132, 0.3945, -0.5905, 0.7041, 0.4895, -0.7326, 0.473, 0.6752, -0.6752, 0.2971, 0.623, -0.623, 0.473, 0.4895, -0.7326, 0.473, 0.5305, -0.7939, 0.2971, -0.08881, 0.002296, 0.996, 0.6752, -0.6752, 0.2971, 0.5305, -0.7939, 0.2971, 0.04242, 0.06731, 0.9968, -0.7584, 0.6313, 0.1621, -0.08881, 0.002296, 0.996, 0.04242, 0.06731, 0.9968, -0.6085, 0.779, 0.1513, 0.1421, -0.1421, 0.9796, -1.886e-07, -1.296e-07, 1.0, 0.1117, -0.1671, 0.9796, 0.3032, -0.2595, 0.9169, 0.1421, -0.1421, 0.9796, 0.1117, -0.1671, 0.9796, 0.2155, -0.3225, 0.9217, 0.4251, -0.3583, 0.8312, 0.3032, -0.2595, 0.9169, 0.2155, -0.3225, 0.9217, 0.311, -0.4654, 0.8286, -0.6085, 0.779, 0.1513, 0.04242, 0.06731, 0.9968, 0.1132, 0.1479, 0.9825, -0.347, 0.9318, 0.1063, 0.1117, -0.1671, 0.9796, -1.886e-07, -1.296e-07, 1.0, 0.07691, -0.1857, 0.9796, 0.2155, -0.3225, 0.9217, 0.1117, -0.1671, 0.9796, 0.07691, -0.1857, 0.9796, 0.1484, -0.3584, 0.9217, 0.311, -0.4654, 0.8286, 0.2155, -0.3225, 0.9217, 0.1484, -0.3584, 0.9217, 0.2142, -0.5172, 0.8286, 0.3945, -0.5905, 0.7041, 0.311, -0.4654, 0.8286, 0.2142, -0.5172, 0.8286, 0.2718, -0.6561, 0.7041, 0.4895, -0.7326, 0.473, 0.3945, -0.5905, 0.7041, 0.2718, -0.6561, 0.7041, 0.3372, -0.814, 0.473, 0.5305, -0.7939, 0.2971, 0.4895, -0.7326, 0.473, 0.3372, -0.814, 0.473, 0.3654, -0.8822, 0.2971, 0.04242, 0.06731, 0.9968, 0.5305, -0.7939, 0.2971, 0.3654, -0.8822, 0.2971, 0.1132, 0.1479, 0.9825, 0.3372, -0.814, 0.473, 0.2718, -0.6561, 0.7041, 0.07859, -0.693, 0.7167, 0.1565, -0.8612, 0.4836, 0.3654, -0.8822, 0.2971, 0.3372, -0.814, 0.473, 0.1565, -0.8612, 0.4836, 0.1863, -0.9365, 0.2971, 0.1132, 0.1479, 0.9825, 0.3654, -0.8822, 0.2971, 0.1863, -0.9365, 0.2971, -0.05253, 0.1042, 0.9932, -0.347, 0.9318, 0.1063, 0.1132, 0.1479, 0.9825, -0.05253, 0.1042, 0.9932, -0.2497, 0.9668, 0.05492, 0.07691, -0.1857, 0.9796, -1.886e-07, -1.296e-07, 1.0, 0.03921, -0.1971, 0.9796, 0.1484, -0.3584, 0.9217, 0.07691, -0.1857, 0.9796, 0.03921, -0.1971, 0.9796, 0.0433, -0.3985, 0.9162, 0.2142, -0.5172, 0.8286, 0.1484, -0.3584, 0.9217, 0.0433, -0.3985, 0.9162, 0.0364, -0.5661, 0.8235, 0.2718, -0.6561, 0.7041, 0.2142, -0.5172, 0.8286, 0.0364, -0.5661, 0.8235, 0.07859, -0.693, 0.7167, 0.0433, -0.3985, 0.9162, 0.03921, -0.1971, 0.9796, -1.82e-07, -0.201, 0.9796, -0.03533, -0.4327, 0.9008, 0.0364, -0.5661, 0.8235, 0.0433, -0.3985, 0.9162, -0.03533, -0.4327, 0.9008, -0.07737, -0.5996, 0.7965, 0.07859, -0.693, 0.7167, 0.0364, -0.5661, 0.8235, -0.07737, -0.5996, 0.7965, -0.05363, -0.6867, 0.725, 0.1565, -0.8612, 0.4836, 0.07859, -0.693, 0.7167, -0.05363, -0.6867, 0.725, -0.01443, -0.8641, 0.5032, 0.1863, -0.9365, 0.2971, 0.1565, -0.8612, 0.4836, -0.01443, -0.8641, 0.5032, -1.144e-07, -0.9548, 0.2971, -0.05253, 0.1042, 0.9932, 0.1863, -0.9365, 0.2971, -1.144e-07, -0.9548, 0.2971, 8.004e-08, 0.1032, 0.9947, -0.2497, 0.9668, 0.05492, -0.05253, 0.1042, 0.9932, 8.004e-08, 0.1032, 0.9947, 1.971e-07, 0.9913, 0.1317, 0.03921, -0.1971, 0.9796, -1.886e-07, -1.296e-07, 1.0, -1.82e-07, -0.201, 0.9796, -1.144e-07, -0.9548, 0.2971, -0.01443, -0.8641, 0.5032, -0.1544, -0.8503, 0.5032, -0.1863, -0.9365, 0.2971, 8.004e-08, 0.1032, 0.9947, -1.144e-07, -0.9548, 0.2971, -0.1863, -0.9365, 0.2971, 0.05253, 0.1042, 0.9932, 1.971e-07, 0.9913, 0.1317, 8.004e-08, 0.1032, 0.9947, 0.05253, 0.1042, 0.9932, 0.2497, 0.9668, 0.05492, -1.82e-07, -0.201, 0.9796, -1.886e-07, -1.296e-07, 1.0, -0.03921, -0.1971, 0.9796, -0.03533, -0.4327, 0.9008, -1.82e-07, -0.201, 0.9796, -0.03921, -0.1971, 0.9796, -0.04977, -0.4313, 0.9008, -0.07737, -0.5996, 0.7965, -0.03533, -0.4327, 0.9008, -0.04977, -0.4313, 0.9008, -0.0411, -0.6032, 0.7965, -0.05363, -0.6867, 0.725, -0.07737, -0.5996, 0.7965, -0.0411, -0.6032, 0.7965, -0.08136, -0.6839, 0.725, -0.01443, -0.8641, 0.5032, -0.05363, -0.6867, 0.725, -0.08136, -0.6839, 0.725, -0.1544, -0.8503, 0.5032, -0.04977, -0.4313, 0.9008, -0.03921, -0.1971, 0.9796, -0.07691, -0.1857, 0.9796, -0.1202, -0.3824, 0.9162, -0.0411, -0.6032, 0.7965, -0.04977, -0.4313, 0.9008, -0.1202, -0.3824, 0.9162, -0.1462, -0.5482, 0.8235, -0.08136, -0.6839, 0.725, -0.0411, -0.6032, 0.7965, -0.1462, -0.5482, 0.8235, -0.2123, -0.6643, 0.7167, -0.1544, -0.8503, 0.5032, -0.08136, -0.6839, 0.725, -0.2123, -0.6643, 0.7167, -0.3215, -0.8141, 0.4836, -0.1863, -0.9365, 0.2971, -0.1544, -0.8503, 0.5032, -0.3215, -0.8141, 0.4836, -0.3654, -0.8822, 0.2971, 0.05253, 0.1042, 0.9932, -0.1863, -0.9365, 0.2971, -0.3654, -0.8822, 0.2971, -0.1132, 0.1479, 0.9825, 0.2497, 0.9668, 0.05492, 0.05253, 0.1042, 0.9932, -0.1132, 0.1479, 0.9825, 0.347, 0.9318, 0.1063, -0.03921, -0.1971, 0.9796, -1.886e-07, -1.296e-07, 1.0, -0.07691, -0.1857, 0.9796, -0.3654, -0.8822, 0.2971, -0.3215, -0.8141, 0.4836, -0.4895, -0.7326, 0.473, -0.5305, -0.7939, 0.2971, -0.1132, 0.1479, 0.9825, -0.3654, -0.8822, 0.2971, -0.5305, -0.7939, 0.2971, -0.04242, 0.06731, 0.9968, 0.347, 0.9318, 0.1063, -0.1132, 0.1479, 0.9825, -0.04242, 0.06731, 0.9968, 0.6085, 0.779, 0.1513, -0.07691, -0.1857, 0.9796, -1.886e-07, -1.296e-07, 1.0, -0.1117, -0.1671, 0.9796, -0.1202, -0.3824, 0.9162, -0.07691, -0.1857, 0.9796, -0.1117, -0.1671, 0.9796, -0.2155, -0.3225, 0.9217, -0.1462, -0.5482, 0.8235, -0.1202, -0.3824, 0.9162, -0.2155, -0.3225, 0.9217, -0.311, -0.4654, 0.8286, -0.2123, -0.6643, 0.7167, -0.1462, -0.5482, 0.8235, -0.311, -0.4654, 0.8286, -0.3945, -0.5905, 0.7041, -0.3215, -0.8141, 0.4836, -0.2123, -0.6643, 0.7167, -0.3945, -0.5905, 0.7041, -0.4895, -0.7326, 0.473, -0.311, -0.4654, 0.8286, -0.2155, -0.3225, 0.9217, -0.2979, -0.2623, 0.9179, -0.4195, -0.3655, 0.8309, -0.3945, -0.5905, 0.7041, -0.311, -0.4654, 0.8286, -0.4195, -0.3655, 0.8309, -0.507, -0.4867, 0.7114, -0.4895, -0.7326, 0.473, -0.3945, -0.5905, 0.7041, -0.507, -0.4867, 0.7114, -0.623, -0.623, 0.473, -0.5305, -0.7939, 0.2971, -0.4895, -0.7326, 0.473, -0.623, -0.623, 0.473, -0.6752, -0.6752, 0.2971, -0.04242, 0.06731, 0.9968, -0.5305, -0.7939, 0.2971, -0.6752, -0.6752, 0.2971, 0.08881, 0.002295, 0.996, 0.6085, 0.779, 0.1513, -0.04242, 0.06731, 0.9968, 0.08881, 0.002295, 0.996, 0.7584, 0.6313, 0.1621, -0.1117, -0.1671, 0.9796, -1.886e-07, -1.296e-07, 1.0, -0.1421, -0.1421, 0.9796, -0.2155, -0.3225, 0.9217, -0.1117, -0.1671, 0.9796, -0.1421, -0.1421, 0.9796, -0.2979, -0.2623, 0.9179, 0.08881, 0.002295, 0.996, -0.6752, -0.6752, 0.2971, -0.7939, -0.5305, 0.2971, 0.001228, 0.1001, 0.995, 0.7584, 0.6313, 0.1621, 0.08881, 0.002295, 0.996, 0.001228, 0.1001, 0.995, 0.8124, 0.5668, 0.1369, -0.1421, -0.1421, 0.9796, -1.886e-07, -1.296e-07, 1.0, -0.1978, -0.07924, 0.977, -0.2979, -0.2623, 0.9179, -0.1421, -0.1421, 0.9796, -0.1978, -0.07924, 0.977, -0.3905, -0.1553, 0.9074, -0.4195, -0.3655, 0.8309, -0.2979, -0.2623, 0.9179, -0.3905, -0.1553, 0.9074, -0.4911, -0.258, 0.832, -0.507, -0.4867, 0.7114, -0.4195, -0.3655, 0.8309, -0.4911, -0.258, 0.832, -0.5818, -0.3715, 0.7235, -0.623, -0.623, 0.473, -0.507, -0.4867, 0.7114, -0.5818, -0.3715, 0.7235, -0.7326, -0.4895, 0.473, -0.6752, -0.6752, 0.2971, -0.623, -0.623, 0.473, -0.7326, -0.4895, 0.473, -0.7939, -0.5305, 0.2971, -0.4911, -0.258, 0.832, -0.3905, -0.1553, 0.9074, -0.4257, -0.1104, 0.8981, -0.5008, -0.185, 0.8456, -0.5818, -0.3715, 0.7235, -0.4911, -0.258, 0.832, -0.5008, -0.185, 0.8456, -0.6301, -0.261, 0.7314, -0.7326, -0.4895, 0.473, -0.5818, -0.3715, 0.7235, -0.6301, -0.261, 0.7314, -0.814, -0.3372, 0.473, -0.7939, -0.5305, 0.2971, -0.7326, -0.4895, 0.473, -0.814, -0.3372, 0.473, -0.8822, -0.3654, 0.2971, 0.001228, 0.1001, 0.995, -0.7939, -0.5305, 0.2971, -0.8822, -0.3654, 0.2971, -0.02798, 0.1128, 0.9932, 0.8124, 0.5668, 0.1369, 0.001228, 0.1001, 0.995, -0.02798, 0.1128, 0.9932, 0.8952, 0.4089, 0.1772, -0.1978, -0.07924, 0.977, -1.886e-07, -1.296e-07, 1.0, -0.2391, -0.05119, 0.9696, -0.3905, -0.1553, 0.9074, -0.1978, -0.07924, 0.977, -0.2391, -0.05119, 0.9696, -0.4257, -0.1104, 0.8981, -0.02798, 0.1128, 0.9932, -0.8822, -0.3654, 0.2971, -0.9365, -0.1863, 0.2971, -0.01152, -0.002291, 0.9999, 0.8952, 0.4089, 0.1772, -0.02798, 0.1128, 0.9932, -0.01152, -0.002291, 0.9999, 0.9501, 0.189, 0.248, -0.2391, -0.05119, 0.9696, -1.886e-07, -1.296e-07, 1.0, -0.2273, -0.09029, 0.9696, -0.4257, -0.1104, 0.8981, -0.2391, -0.05119, 0.9696, -0.2273, -0.09029, 0.9696, -0.4153, -0.1447, 0.8981, -0.5008, -0.185, 0.8456, -0.4257, -0.1104, 0.8981, -0.4153, -0.1447, 0.8981, -0.5192, -0.1244, 0.8456, -0.6301, -0.261, 0.7314, -0.5008, -0.185, 0.8456, -0.5192, -0.1244, 0.8456, -0.6689, -0.133, 0.7314, -0.814, -0.3372, 0.473, -0.6301, -0.261, 0.7314, -0.6689, -0.133, 0.7314, -0.8641, -0.1719, 0.473, -0.8822, -0.3654, 0.2971, -0.814, -0.3372, 0.473, -0.8641, -0.1719, 0.473, -0.9365, -0.1863, 0.2971, -0.6689, -0.133, 0.7314, -0.5192, -0.1244, 0.8456, -0.5517, -0.05832, 0.832, -0.6901, -0.01434, 0.7235, -0.8641, -0.1719, 0.473, -0.6689, -0.133, 0.7314, -0.6901, -0.01434, 0.7235, -0.8811, 2.816e-07, 0.473, -0.9365, -0.1863, 0.2971, -0.8641, -0.1719, 0.473, -0.8811, 2.816e-07, 0.473, -0.9548, 1.215e-07, 0.2971, -0.01152, -0.002291, 0.9999, -0.9365, -0.1863, 0.2971, -0.9548, 1.215e-07, 0.2971, 0.01289, -0.06087, 0.9981, 0.9501, 0.189, 0.248, -0.01152, -0.002291, 0.9999, 0.01289, -0.06087, 0.9981, 0.9856, -0.01504, 0.1682, -0.2273, -0.09029, 0.9696, -1.886e-07, -1.296e-07, 1.0, -0.2085, -0.04403, 0.977, -0.4153, -0.1447, 0.8981, -0.2273, -0.09029, 0.9696, -0.2085, -0.04403, 0.977, -0.411, -0.0878, 0.9074, -0.5192, -0.1244, 0.8456, -0.4153, -0.1447, 0.8981, -0.411, -0.0878, 0.9074, -0.5517, -0.05832, 0.832, 0.9856, -0.01504, 0.1682, 0.01289, -0.06087, 0.9981, 0.02355, -0.004684, 0.9997, 0.9649, -0.1919, 0.1793, -0.2085, -0.04403, 0.977, -1.886e-07, -1.296e-07, 1.0, -0.1971, 0.03921, 0.9796, -0.411, -0.0878, 0.9074, -0.2085, -0.04403, 0.977, -0.1971, 0.03921, 0.9796, -0.3934, 0.05257, 0.9179, -0.5517, -0.05832, 0.832, -0.411, -0.0878, 0.9074, -0.3934, 0.05257, 0.9179, -0.5518, 0.0708, 0.8309, -0.6901, -0.01434, 0.7235, -0.5517, -0.05832, 0.832, -0.5518, 0.0708, 0.8309, -0.6919, 0.123, 0.7114, -0.8811, 2.816e-07, 0.473, -0.6901, -0.01434, 0.7235, -0.6919, 0.123, 0.7114, -0.8641, 0.1719, 0.473, -0.9548, 1.215e-07, 0.2971, -0.8811, 2.816e-07, 0.473, -0.8641, 0.1719, 0.473, -0.9365, 0.1863, 0.2971, 0.01289, -0.06087, 0.9981, -0.9548, 1.215e-07, 0.2971, -0.9365, 0.1863, 0.2971, 0.02355, -0.004684, 0.9997, -0.8641, 0.1719, 0.473, -0.6919, 0.123, 0.7114, -0.6561, 0.2718, 0.7041, -0.814, 0.3372, 0.473, -0.9365, 0.1863, 0.2971, -0.8641, 0.1719, 0.473, -0.814, 0.3372, 0.473, -0.8822, 0.3654, 0.2971, 0.02355, -0.004684, 0.9997, -0.9365, 0.1863, 0.2971, -0.8822, 0.3654, 0.2971, 0.03521, 0.05131, 0.9981, 0.9649, -0.1919, 0.1793, 0.02355, -0.004684, 0.9997, 0.03521, 0.05131, 0.9981, 0.9164, -0.3633, 0.1682, -0.1971, 0.03921, 0.9796, -1.886e-07, -1.296e-07, 1.0, -0.1857, 0.07691, 0.9796, -0.3934, 0.05257, 0.9179, -0.1971, 0.03921, 0.9796, -0.1857, 0.07691, 0.9796, -0.3584, 0.1484, 0.9217, -0.5518, 0.0708, 0.8309, -0.3934, 0.05257, 0.9179, -0.3584, 0.1484, 0.9217, -0.5172, 0.2142, 0.8286, -0.6919, 0.123, 0.7114, -0.5518, 0.0708, 0.8309, -0.5172, 0.2142, 0.8286, -0.6561, 0.2718, 0.7041, -0.1857, 0.07691, 0.9796, -1.886e-07, -1.296e-07, 1.0, -0.1671, 0.1117, 0.9796, -0.3584, 0.1484, 0.9217, -0.1857, 0.07691, 0.9796, -0.1671, 0.1117, 0.9796, -0.301, 0.2876, 0.9092, -0.5172, 0.2142, 0.8286, -0.3584, 0.1484, 0.9217, -0.301, 0.2876, 0.9092, -0.385, 0.4393, 0.8116, -0.6561, 0.2718, 0.7041, -0.5172, 0.2142, 0.8286, -0.385, 0.4393, 0.8116, -0.4895, 0.4823, 0.7265, -0.814, 0.3372, 0.473, -0.6561, 0.2718, 0.7041, -0.4895, 0.4823, 0.7265, -0.7024, 0.5096, 0.497, -0.8822, 0.3654, 0.2971, -0.814, 0.3372, 0.473, -0.7024, 0.5096, 0.497, -0.7939, 0.5305, 0.2971, 0.03521, 0.05131, 0.9981, -0.8822, 0.3654, 0.2971, -0.7939, 0.5305, 0.2971, -0.009766, 0.006525, 0.9999, 0.9164, -0.3633, 0.1682, 0.03521, 0.05131, 0.9981, -0.009766, 0.006525, 0.9999, 0.8055, -0.5382, 0.248, -0.7024, 0.5096, 0.497, -0.4895, 0.4823, 0.7265, -0.3777, 0.5348, 0.7559, -0.5691, 0.616, 0.5447, -0.7939, 0.5305, 0.2971, -0.7024, 0.5096, 0.497, -0.5691, 0.616, 0.5447, -0.6752, 0.6752, 0.2971, -0.009766, 0.006525, 0.9999, -0.7939, 0.5305, 0.2971, -0.6752, 0.6752, 0.2971, 0.00659, 0.005795, 1.0, 0.8055, -0.5382, 0.248, -0.009766, 0.006525, 0.9999, 0.00659, 0.005795, 1.0, 0.6997, -0.6973, 0.1558, -0.1671, 0.1117, 0.9796, -1.886e-07, -1.296e-07, 1.0, -0.1421, 0.1421, 0.9796, -0.301, 0.2876, 0.9092, -0.1671, 0.1117, 0.9796, -0.1421, 0.1421, 0.9796, -0.2855, 0.3878, 0.8764, -0.385, 0.4393, 0.8116, -0.301, 0.2876, 0.9092, -0.2855, 0.3878, 0.8764, -0.3324, 0.562, 0.7574, -0.4895, 0.4823, 0.7265, -0.385, 0.4393, 0.8116, -0.3324, 0.562, 0.7574, -0.3777, 0.5348, 0.7559, -0.2855, 0.3878, 0.8764, -0.1421, 0.1421, 0.9796, -0.1117, 0.1671, 0.9796, -0.3246, 0.3557, 0.8764, -0.3324, 0.562, 0.7574, -0.2855, 0.3878, 0.8764, -0.3246, 0.3557, 0.8764, -0.4864, 0.4356, 0.7574, -0.3777, 0.5348, 0.7559, -0.3324, 0.562, 0.7574, -0.4864, 0.4356, 0.7574, -0.4508, 0.4748, 0.7559, -0.5691, 0.616, 0.5447, -0.3777, 0.5348, 0.7559, -0.4508, 0.4748, 0.7559, -0.4931, 0.6783, 0.5447, -0.6752, 0.6752, 0.2971, -0.5691, 0.616, 0.5447, -0.4931, 0.6783, 0.5447, -0.5305, 0.7939, 0.2971, 0.00659, 0.005795, 1.0, -0.6752, 0.6752, 0.2971, -0.5305, 0.7939, 0.2971, -0.009728, 0.01456, 0.9998, 0.6997, -0.6973, 0.1558, 0.00659, 0.005795, 1.0, -0.009728, 0.01456, 0.9998, 0.5368, -0.8034, 0.2576, -0.1421, 0.1421, 0.9796, -1.886e-07, -1.296e-07, 1.0, -0.1117, 0.1671, 0.9796, -0.5305, 0.7939, 0.2971, -0.4931, 0.6783, 0.5447, -0.3627, 0.7883, 0.497, -0.3654, 0.8822, 0.2971, -0.009728, 0.01456, 0.9998, -0.5305, 0.7939, 0.2971, -0.3654, 0.8822, 0.2971, -0.06015, -0.0366, 0.9975, 0.5368, -0.8034, 0.2576, -0.009728, 0.01456, 0.9998, -0.06015, -0.0366, 0.9975, 0.3618, -0.9172, 0.1668, -0.1117, 0.1671, 0.9796, -1.886e-07, -1.296e-07, 1.0, -0.07691, 0.1857, 0.9796, -0.3246, 0.3557, 0.8764, -0.1117, 0.1671, 0.9796, -0.07691, 0.1857, 0.9796, -0.2233, 0.3513, 0.9092, -0.4864, 0.4356, 0.7574, -0.3246, 0.3557, 0.8764, -0.2233, 0.3513, 0.9092, -0.3558, 0.4633, 0.8116, -0.4508, 0.4748, 0.7559, -0.4864, 0.4356, 0.7574, -0.3558, 0.4633, 0.8116, -0.3776, 0.5741, 0.7265, -0.4931, 0.6783, 0.5447, -0.4508, 0.4748, 0.7559, -0.3776, 0.5741, 0.7265, -0.3627, 0.7883, 0.497, -0.2233, 0.3513, 0.9092, -0.07691, 0.1857, 0.9796, -0.03921, 0.1971, 0.9796, -0.07567, 0.3804, 0.9217, -0.3558, 0.4633, 0.8116, -0.2233, 0.3513, 0.9092, -0.07567, 0.3804, 0.9217, -0.1092, 0.549, 0.8286, -0.3776, 0.5741, 0.7265, -0.3558, 0.4633, 0.8116, -0.1092, 0.549, 0.8286, -0.1385, 0.6965, 0.7041, -0.3627, 0.7883, 0.497, -0.3776, 0.5741, 0.7265, -0.1385, 0.6965, 0.7041, -0.1719, 0.8641, 0.473, -0.3654, 0.8822, 0.2971, -0.3627, 0.7883, 0.497, -0.1719, 0.8641, 0.473, -0.1863, 0.9365, 0.2971, -0.06015, -0.0366, 0.9975, -0.3654, 0.8822, 0.2971, -0.1863, 0.9365, 0.2971, 0.05826, -0.002547, 0.9983, 0.3618, -0.9172, 0.1668, -0.06015, -0.0366, 0.9975, 0.05826, -0.002547, 0.9983, 0.2062, -0.9638, 0.1689, -0.07691, 0.1857, 0.9796, -1.886e-07, -1.296e-07, 1.0, -0.03921, 0.1971, 0.9796, -0.1863, 0.9365, 0.2971, -0.1719, 0.8641, 0.473, -1.488e-06, 0.8811, 0.473, -1.652e-06, 0.9548, 0.2971, 0.05826, -0.002547, 0.9983, -0.1863, 0.9365, 0.2971, -1.652e-06, 0.9548, 0.2971, 5.08e-07, 0.009007, 1.0, 0.2062, -0.9638, 0.1689, 0.05826, -0.002547, 0.9983, 5.08e-07, 0.009007, 1.0, 1.641e-06, -0.9699, 0.2433, -0.03921, 0.1971, 0.9796, -1.886e-07, -1.296e-07, 1.0, -8.43e-07, 0.201, 0.9796, -0.07567, 0.3804, 0.9217, -0.03921, 0.1971, 0.9796, -8.43e-07, 0.201, 0.9796, -9.891e-07, 0.3879, 0.9217, -0.1092, 0.549, 0.8286, -0.07567, 0.3804, 0.9217, -9.891e-07, 0.3879, 0.9217, -1.157e-06, 0.5598, 0.8286, -0.1385, 0.6965, 0.7041, -0.1092, 0.549, 0.8286, -1.157e-06, 0.5598, 0.8286, -1.258e-06, 0.7101, 0.7041, -0.1719, 0.8641, 0.473, -0.1385, 0.6965, 0.7041, -1.258e-06, 0.7101, 0.7041, -1.488e-06, 0.8811, 0.473, 1.971e-07, 0.9913, 0.1317, 0.2497, 0.9668, 0.05492, 0.253, 0.9675, 0.0, 1.542e-07, 1.0, 0.0, -0.9049, -0.3908, 0.1685, -0.9506, -0.1891, 0.2462, -0.9808, -0.1951, 0.0, -0.9239, -0.3827, 0.0, 0.3618, -0.9172, 0.1668, 0.2062, -0.9638, 0.1689, 0.1951, -0.9808, 0.0, 0.3827, -0.9239, 0.0, 0.9501, 0.189, 0.248, 0.9856, -0.01504, 0.1682, 1.0, -5.791e-07, 0.0, 0.9808, 0.1951, 0.0, -0.961, 0.1912, 0.1996, -0.898, 0.3993, 0.185, -0.9239, 0.3827, 0.0, -0.9808, 0.1951, 0.0, 0.9164, -0.3633, 0.1682, 0.8055, -0.5382, 0.248, 0.8315, -0.5556, 0.0, 0.9239, -0.3827, 0.0, -0.8124, 0.5668, 0.1369, -0.7584, 0.6313, 0.1621, -0.836, 0.5473, -0.03964, -0.8315, 0.5556, 0.0, -0.3709, -0.8954, 0.2462, -0.5559, -0.8147, 0.1651, -0.5556, -0.8315, 0.0, -0.3827, -0.9239, 0.0, 0.9649, -0.1919, 0.1793, 0.9164, -0.3633, 0.1682, 0.9239, -0.3827, 0.0, 0.9808, -0.1951, 0.0, -0.9862, 0.009568, 0.1651, -0.961, 0.1912, 0.1996, -0.9808, 0.1951, 0.0, -1.0, -7.149e-08, 0.0, -0.1921, -0.9685, 0.1581, -0.3709, -0.8954, 0.2462, -0.3827, -0.9239, 0.0, -0.1951, -0.9808, 0.0, 0.6997, -0.6973, 0.1558, 0.5368, -0.8034, 0.2576, 0.5556, -0.8315, 0.0, 0.7071, -0.7071, 0.0, 0.347, 0.9318, 0.1063, 0.6085, 0.779, 0.1513, 0.6976, 0.7009, -0.1486, 0.5736, 0.8055, -0.1486, -0.6929, -0.6929, 0.1996, -0.8213, -0.5426, 0.1759, -0.8315, -0.5556, 0.0, -0.7071, -0.7071, 0.0, 0.2497, 0.9668, 0.05492, 0.347, 0.9318, 0.1063, 0.5736, 0.8055, -0.1486, 0.253, 0.9675, 0.0, -0.6085, 0.779, 0.1513, -0.347, 0.9318, 0.1063, -0.5736, 0.8055, -0.1486, -0.6976, 0.7009, -0.1486, -0.898, 0.3993, 0.185, -0.8124, 0.5668, 0.1369, -0.8315, 0.5556, 0.0, -0.9239, 0.3827, 0.0, 0.8055, -0.5382, 0.248, 0.6997, -0.6973, 0.1558, 0.7071, -0.7071, 0.0, 0.8315, -0.5556, 0.0, 0.7584, 0.6313, 0.1621, 0.8124, 0.5668, 0.1369, 0.8315, 0.5556, 0.0, 0.836, 0.5473, -0.03964, -0.5559, -0.8147, 0.1651, -0.6929, -0.6929, 0.1996, -0.7071, -0.7071, 0.0, -0.5556, -0.8315, 0.0, 1.641e-06, -0.9699, 0.2433, -0.1921, -0.9685, 0.1581, -0.1951, -0.9808, 0.0, 1.618e-06, -1.0, 0.0, 0.5368, -0.8034, 0.2576, 0.3618, -0.9172, 0.1668, 0.3827, -0.9239, 0.0, 0.5556, -0.8315, 0.0, 0.6085, 0.779, 0.1513, 0.7584, 0.6313, 0.1621, 0.836, 0.5473, -0.03964, 0.6976, 0.7009, -0.1486, -0.2497, 0.9668, 0.05492, 1.971e-07, 0.9913, 0.1317, 1.542e-07, 1.0, 0.0, -0.253, 0.9675, 0.0, -0.7584, 0.6313, 0.1621, -0.6085, 0.779, 0.1513, -0.6976, 0.7009, -0.1486, -0.836, 0.5473, -0.03964, -0.8213, -0.5426, 0.1759, -0.9049, -0.3908, 0.1685, -0.9239, -0.3827, 0.0, -0.8315, -0.5556, 0.0, 0.8952, 0.4089, 0.1772, 0.9501, 0.189, 0.248, 0.9808, 0.1951, 0.0, 0.9239, 0.3827, 0.0, 0.9856, -0.01504, 0.1682, 0.9649, -0.1919, 0.1793, 0.9808, -0.1951, 0.0, 1.0, -5.791e-07, 0.0, -0.347, 0.9318, 0.1063, -0.2497, 0.9668, 0.05492, -0.253, 0.9675, 0.0, -0.5736, 0.8055, -0.1486, -0.9506, -0.1891, 0.2462, -0.9862, 0.009568, 0.1651, -1.0, -7.149e-08, 0.0, -0.9808, -0.1951, 0.0, 0.2062, -0.9638, 0.1689, 1.641e-06, -0.9699, 0.2433, 1.618e-06, -1.0, 0.0, 0.1951, -0.9808, 0.0, 0.8124, 0.5668, 0.1369, 0.8952, 0.4089, 0.1772, 0.9239, 0.3827, 0.0, 0.8315, 0.5556, 0.0, -0.836, 0.5473, -0.03964, -0.6976, 0.7009, -0.1486, -0.8235, 0.4719, -0.3149, -0.8653, 0.4771, -0.1541, 0.9239, -0.3827, 0.0, 0.8315, -0.5556, 0.0, 0.8315, -0.5556, 0.0, 0.9286, -0.3711, 0.0, -0.6976, 0.7009, -0.1486, -0.5736, 0.8055, -0.1486, -0.5492, 0.8294, -0.1022, -0.8235, 0.4719, -0.3149, 0.8315, -0.5556, 0.0, 0.7071, -0.7071, 0.0, 0.7083, -0.7059, 0.0, 0.8315, -0.5556, 0.0, -0.5736, 0.8055, -0.1486, -0.253, 0.9675, 0.0, -0.228, 0.9737, 0.0, -0.5492, 0.8294, -0.1022, -0.1951, -0.9808, 0.0, -0.3827, -0.9239, 0.0, -0.3827, -0.9239, 0.0, -0.1946, -0.9809, 0.0, 0.7071, -0.7071, 0.0, 0.5556, -0.8315, 0.0, 0.5556, -0.8315, 0.0, 0.7083, -0.7059, 0.0, -0.253, 0.9675, 0.0, 1.542e-07, 1.0, 0.0, 1.432e-07, 1.0, 0.0, -0.228, 0.9737, 0.0, -0.3827, -0.9239, 0.0, -0.5556, -0.8315, 0.0, -0.5626, -0.8267, 0.0, -0.3827, -0.9239, 0.0, 0.5556, -0.8315, 0.0, 0.3827, -0.9239, 0.0, 0.3695, -0.9292, 0.0, 0.5556, -0.8315, 0.0, 1.542e-07, 1.0, 0.0, 0.253, 0.9675, 0.0, 0.228, 0.9737, 0.0, 1.432e-07, 1.0, 0.0, -0.5556, -0.8315, 0.0, -0.7071, -0.7071, 0.0, -0.7071, -0.7071, 0.0, -0.5626, -0.8267, 0.0, 0.3827, -0.9239, 0.0, 0.1951, -0.9808, 0.0, 0.2066, -0.9784, 0.0, 0.3695, -0.9292, 0.0, 0.253, 0.9675, 0.0, 0.5736, 0.8055, -0.1486, 0.5492, 0.8294, -0.1022, 0.228, 0.9737, 0.0, -0.7071, -0.7071, 0.0, -0.8315, -0.5556, 0.0, -0.8335, -0.5525, 0.0, -0.7071, -0.7071, 0.0, 0.1951, -0.9808, 0.0, 1.618e-06, -1.0, 0.0, 1.615e-06, -1.0, 0.0, 0.2066, -0.9784, 0.0, 0.5736, 0.8055, -0.1486, 0.6976, 0.7009, -0.1486, 0.8235, 0.4719, -0.3149, 0.5492, 0.8294, -0.1022, -0.8315, -0.5556, 0.0, -0.9239, -0.3827, 0.0, -0.9191, -0.3939, 0.0, -0.8335, -0.5525, 0.0, 1.618e-06, -1.0, 0.0, -0.1951, -0.9808, 0.0, -0.1946, -0.9809, 0.0, 1.615e-06, -1.0, 0.0, 0.6976, 0.7009, -0.1486, 0.836, 0.5473, -0.03964, 0.8653, 0.4771, -0.1541, 0.8235, 0.4719, -0.3149, -0.9239, -0.3827, 0.0, -0.9808, -0.1951, 0.0, -0.9808, -0.1951, 0.0, -0.9191, -0.3939, 0.0, 0.836, 0.5473, -0.03964, 0.8315, 0.5556, 0.0, 0.8208, 0.5712, 0.0, 0.8653, 0.4771, -0.1541, -0.9808, -0.1951, 0.0, -1.0, -7.149e-08, 0.0, -1.0, 0.008518, 0.0, -0.9808, -0.1951, 0.0, 0.8315, 0.5556, 0.0, 0.9239, 0.3827, 0.0, 0.9149, 0.4037, 0.0, 0.8208, 0.5712, 0.0, -1.0, -7.149e-08, 0.0, -0.9808, 0.1951, 0.0, -0.9808, 0.1951, 0.0, -1.0, 0.008518, 0.0, 0.9239, 0.3827, 0.0, 0.9808, 0.1951, 0.0, 0.9808, 0.1951, 0.0, 0.9149, 0.4037, 0.0, -0.9808, 0.1951, 0.0, -0.9239, 0.3827, 0.0, -0.9183, 0.3958, 0.0, -0.9808, 0.1951, 0.0, 0.9808, 0.1951, 0.0, 1.0, -5.791e-07, 0.0, 0.9999, -0.01255, 0.0, 0.9808, 0.1951, 0.0, -0.9239, 0.3827, 0.0, -0.8315, 0.5556, 0.0, -0.8208, 0.5712, 0.0, -0.9183, 0.3958, 0.0, 1.0, -5.791e-07, 0.0, 0.9808, -0.1951, 0.0, 0.9808, -0.1951, 0.0, 0.9999, -0.01255, 0.0, -0.8315, 0.5556, 0.0, -0.836, 0.5473, -0.03964, -0.8653, 0.4771, -0.1541, -0.8208, 0.5712, 0.0, 0.9808, -0.1951, 0.0, 0.9239, -0.3827, 0.0, 0.9286, -0.3711, 0.0, 0.9808, -0.1951, 0.0])] * 3)])
me_007 = bpy.data.meshes.new('立方体.007')
me_007.from_pydata([(-1.399, -1.0, 3.739), (-1.399, -1.0, 5.739), (-1.399, 1.0, 3.739), (-1.399, 1.0, 5.739), (1.482, -1.0, 3.992), (1.482, -1.0, 5.992), (1.482, 1.0, 3.992), (1.482, 1.0, 5.992), (0.0, 1.0, 3.139), (0.0, 1.0, 5.139), (0.0, -1.0, 3.139), (0.0, -1.0, 5.139), (-0.5, 1.0, 1.006), (-0.5, -1.0, 3.006), (-0.5, 1.0, 3.006), (-0.5, -1.0, 1.006), (0.5, 1.0, 3.006), (0.5, -1.0, 1.006), (0.5, 1.0, 1.006), (0.5, -1.0, 3.006)], [], [(0, 1, 3, 2), (18, 16, 7, 6), (6, 7, 5, 4), (15, 13, 1, 0), (18, 6, 4, 17), (14, 3, 1, 13), (16, 9, 11, 19), (12, 8, 10, 15), (17, 19, 11, 10), (12, 14, 9, 8), (2, 3, 14, 12), (2, 12, 15, 0), (9, 14, 13, 11), (10, 11, 13, 15), (4, 5, 19, 17), (7, 16, 19, 5), (8, 18, 17, 10), (8, 9, 16, 18)])
me_007.polygons.foreach_set('use_smooth', [True] * 18)
me_007.materials.append(mat_a)
me_007.use_remesh_preserve_volume = False
me_007.use_remesh_preserve_attributes = False
me_007.use_mirror_vertex_groups = False
me_007.update()
me_006 = bpy.data.meshes.new('立方体.006')
me_006.from_pydata([(-0.5044, 0.03984, -0.6785), (0.2857, 0.6531, -0.4977), (-0.1861, 0.42, -0.3539), (0.7481, 0.5775, -0.07126), (0.8781, -0.331, -0.2948), (0.7688, -0.49, 0.05566), (0.3079, -0.6804, -0.3426), (-0.1811, -0.423, -0.352), (0.5784, 0.1099, -0.854), (0.34, -0.3887, -0.8164), (-0.215, 0.1533, -0.9135), (0.4071, 0.2593, 0.3762), (-0.3372, 0.02193, -0.2218), (0.5761, -0.2885, 0.4063), (-0.2554, -0.2325, -0.8465), (0.7793, 0.1873, 0.3633)], [], [(0, 14, 7), (10, 14, 0), (7, 12, 0), (12, 2, 0), (14, 10, 8, 9), (1, 10, 0), (1, 2, 11), (11, 3, 1), (4, 8, 3), (15, 13, 5), (6, 4, 5), (5, 13, 6), (8, 10, 1), (11, 12, 13), (1, 0, 2), (11, 15, 3), (1, 3, 8), (4, 3, 15), (4, 15, 5), (6, 9, 4), (6, 13, 7), (6, 14, 9), (7, 14, 6), (9, 8, 4), (11, 13, 15), (11, 2, 12), (12, 7, 13)])
me_006.polygons.foreach_set('use_smooth', [True] * 27)
me_006.materials.append(mat_bossskin)
me_006.use_remesh_preserve_volume = False
me_006.use_remesh_preserve_attributes = False
me_006.use_mirror_vertex_groups = False
me_006.update()
me_005 = bpy.data.meshes.new('立方体.005')
me_005.from_pydata([], [], [])
me_005.use_remesh_preserve_volume = False
me_005.use_remesh_preserve_attributes = False
me_005.use_mirror_vertex_groups = False
me_005.update()
me_004 = bpy.data.meshes.new('立方体.004')
me_004.from_pydata([(-0.5044, 0.03984, -0.6785), (0.2857, 0.6531, -0.4977), (-0.1861, 0.42, -0.3539), (0.7481, 0.5775, -0.07126), (0.8781, -0.331, -0.2948), (0.7688, -0.49, 0.05566), (0.3079, -0.6804, -0.3426), (-0.1811, -0.423, -0.352), (0.5784, 0.1099, -0.854), (0.34, -0.3887, -0.8164), (-0.215, 0.1533, -0.9135), (0.4071, 0.2593, 0.3762), (-0.3372, 0.02193, -0.2218), (0.5761, -0.2885, 0.4063), (-0.2554, -0.2325, -0.8465), (0.7793, 0.1873, 0.3633)], [], [(0, 14, 7), (10, 14, 0), (7, 12, 0), (12, 2, 0), (14, 10, 8, 9), (1, 10, 0), (1, 2, 11), (11, 3, 1), (4, 8, 3), (15, 13, 5), (6, 4, 5), (5, 13, 6), (8, 10, 1), (11, 12, 13), (1, 0, 2), (11, 15, 3), (1, 3, 8), (4, 3, 15), (4, 15, 5), (6, 9, 4), (6, 13, 7), (6, 14, 9), (7, 14, 6), (9, 8, 4), (11, 13, 15), (11, 2, 12), (12, 7, 13)])
me_004.polygons.foreach_set('use_smooth', [True] * 27)
me_004.materials.append(mat_bossskin)
me_004.use_remesh_preserve_volume = False
me_004.use_remesh_preserve_attributes = False
me_004.use_mirror_vertex_groups = False
me_004.update()
me_003 = bpy.data.meshes.new('立方体.003')
me_003.from_pydata([(-0.795, 0.055, 0.5828), (0.3415, 0.835, 0.3144), (0.8301, 0.4215, -0.2003), (0.04085, -0.8765, -0.3958), (-0.5352, -0.7396, 0.1453), (-0.07359, -0.2553, -0.8988), (-0.8308, -0.1821, -0.4873), (-0.06792, 0.6969, -0.6719), (-0.055, 0.5828, 0.795), (0.6969, -0.06792, 0.6719), (0.7396, -0.5352, 0.1453), (0.6547, -0.2135, -0.7179), (-0.1585, -0.687, 0.6868), (-0.6719, 0.6969, 0.06792)], [], [(6, 4, 0), (1, 2, 7), (2, 1, 9), (3, 11, 10), (3, 10, 12), (4, 6, 3), (5, 6, 7), (5, 11, 3), (0, 4, 12), (0, 13, 6), (6, 13, 7), (1, 7, 13), (1, 13, 8), (2, 9, 10), (2, 10, 11), (12, 10, 9), (3, 12, 4), (5, 7, 11), (11, 7, 2), (5, 3, 6), (8, 9, 1), (0, 8, 13), (8, 0, 12), (8, 12, 9)])
me_003.polygons.foreach_set('use_smooth', [True] * 24)
me_003.materials.append(mat_bossskin)
me_003.use_remesh_preserve_volume = False
me_003.use_remesh_preserve_attributes = False
me_003.use_mirror_vertex_groups = False
me_003.update()
me_x = bpy.data.meshes.new('立方体')
me_x.from_pydata([(-0.795, 0.055, 0.5828), (0.3415, 0.835, 0.3144), (0.8301, 0.4215, -0.2003), (0.04085, -0.8765, -0.3958), (-0.5352, -0.7396, 0.1453), (-0.07359, -0.2553, -0.8988), (-0.8308, -0.1821, -0.4873), (-0.06792, 0.6969, -0.6719), (-0.055, 0.5828, 0.795), (0.6969, -0.06792, 0.6719), (0.7396, -0.5352, 0.1453), (0.6547, -0.2135, -0.7179), (-0.1585, -0.687, 0.6868), (-0.6719, 0.6969, 0.06792)], [], [(6, 4, 0), (1, 2, 7), (2, 1, 9), (3, 11, 10), (3, 10, 12), (4, 6, 3), (5, 6, 7), (5, 11, 3), (0, 4, 12), (0, 13, 6), (6, 13, 7), (1, 7, 13), (1, 13, 8), (2, 9, 10), (2, 10, 11), (12, 10, 9), (3, 12, 4), (5, 7, 11), (11, 7, 2), (5, 3, 6), (8, 9, 1), (0, 8, 13), (8, 0, 12), (8, 12, 9)])
me_x.polygons.foreach_set('use_smooth', [True] * 24)
me_x.materials.append(mat_bossskin)
me_x.use_remesh_preserve_volume = False
me_x.use_remesh_preserve_attributes = False
me_x.use_mirror_vertex_groups = False
me_x.update()
me_x_1 = bpy.data.meshes.new('球')
me_x_1.from_pydata([(-0.07125, 0.827, 0.5967), (0.02384, 1.02, 0.02392), (-0.204, 0.3085, -0.9498), (0.08751, 0.4512, 0.9126), (0.4245, 0.8084, -0.5133), (0.5392, 0.7948, 0.4381), (0.7657, -0.04711, 0.6917), (0.904, 0.5066, 0.1232), (0.3129, 0.5194, -0.8556), (0.8601, 0.08066, -0.5578), (0.3642, 0.1035, 0.95), (1.022, -0.2076, 0.1146), (0.5438, -0.8697, 0.2397), (0.3308, -0.4446, 0.8686), (0.7586, -0.5541, -0.4551), (0.3761, -0.2434, -0.9212), (0.07544, -1.023, 0.2069), (0.1143, -0.793, -0.6581), (-0.2149, 0.1944, 0.9861), (-0.3271, -0.8726, -0.4173), (-0.3242, -0.6274, 0.7446), (-0.4339, -0.8374, 0.4125), (-0.001052, -0.1211, -1.017), (-0.6807, -0.7783, 0.2001), (-0.5627, -0.5416, -0.6789), (-0.9136, -0.3751, 0.2854), (-0.6192, 0.07607, -0.8353), (-0.25, -0.2379, 0.9664), (-0.9215, -0.1985, -0.3931), (-0.8155, 0.04064, 0.637), (-0.9762, 0.3906, -0.03069), (-0.6372, 0.5236, 0.6023), (-0.4416, 0.8796, 0.2978), (-0.4914, 0.7931, -0.4685)], [], [(1, 5, 4), (3, 5, 0), (5, 7, 4), (7, 9, 4), (10, 6, 5), (8, 9, 15), (6, 11, 7), (11, 14, 9), (3, 0, 31, 18), (11, 12, 14), (10, 18, 27), (12, 17, 14), (13, 16, 12), (17, 22, 15), (16, 19, 17), (27, 20, 13), (21, 23, 16), (19, 24, 17), (23, 24, 19), (21, 20, 25), (23, 28, 24), (20, 27, 29), (25, 29, 30), (28, 30, 26), (29, 18, 31), (33, 8, 2), (32, 0, 1), (1, 0, 5), (2, 8, 22), (18, 10, 3), (3, 10, 5), (8, 4, 9), (5, 6, 7), (22, 8, 15), (7, 11, 9), (10, 13, 6), (9, 14, 15), (6, 12, 11), (6, 13, 12), (10, 27, 13), (15, 14, 17), (12, 16, 17), (13, 20, 16), (16, 20, 21), (22, 17, 24), (19, 16, 23), (22, 24, 26), (23, 21, 25), (25, 20, 29), (23, 25, 28), (24, 28, 26), (28, 25, 30), (27, 18, 29), (26, 2, 22), (26, 30, 33), (30, 29, 31), (2, 26, 33), (30, 31, 32), (30, 32, 33), (32, 31, 0), (32, 1, 33), (33, 1, 4), (33, 4, 8)])
me_x_1.polygons.foreach_set('use_smooth', [True] * 63)
me_x_1.polygons.foreach_set('material_index', [0, 0, 0, 1, 0, 1, 0, 1, 0, 1, 0, 1, 0, 1, 1, 0, 0, 1, 1, 0, 1, 0, 0, 1, 0, 1, 0, 0, 1, 0, 0, 1, 0, 1, 1, 0, 1, 0, 0, 0, 1, 1, 0, 0, 1, 1, 1, 0, 0, 1, 1, 1, 0, 1, 1, 0, 1, 0, 1, 0, 1, 1, 1])
me_x_1.materials.append(mat_bossskin)
me_x_1.materials.append(mat_pants)
me_x_1.use_remesh_preserve_volume = False
me_x_1.use_remesh_preserve_attributes = False
me_x_1.use_mirror_vertex_groups = False
me_x_1.update()
me_001 = bpy.data.meshes.new('球.001')
me_001.from_pydata([(-0.07125, 0.827, 0.5967), (0.02384, 1.02, 0.02392), (-0.204, 0.3085, -0.9498), (0.08751, 0.4512, 0.9126), (0.4245, 0.8084, -0.5133), (0.5392, 0.7948, 0.4381), (0.7657, -0.04711, 0.6917), (0.904, 0.5066, 0.1232), (0.3129, 0.5194, -0.8556), (0.8601, 0.08066, -0.5578), (0.3642, 0.1035, 0.95), (1.022, -0.2076, 0.1146), (0.5438, -0.8697, 0.2397), (0.3308, -0.4446, 0.8686), (0.7586, -0.5541, -0.4551), (0.3761, -0.2434, -0.9212), (0.07544, -1.023, 0.2069), (0.1143, -0.793, -0.6581), (-0.2149, 0.1944, 0.9861), (-0.3271, -0.8726, -0.4173), (-0.3242, -0.6274, 0.7446), (-0.4339, -0.8374, 0.4125), (-0.001052, -0.1211, -1.017), (-0.6807, -0.7783, -0.0247), (-0.5627, -0.5416, -0.6789), (-0.9136, -0.3751, 0.2854), (-0.6192, 0.07607, -0.8353), (-0.25, -0.2379, 0.9664), (-0.9215, -0.1985, -0.3931), (-0.8155, 0.04064, 0.637), (-0.9762, 0.3906, -0.03069), (-0.6372, 0.5236, 0.6023), (-0.4416, 0.8796, 0.2978), (-0.4914, 0.7931, -0.4685)], [], [(1, 5, 4), (3, 5, 0), (5, 7, 4), (7, 9, 4), (10, 6, 5), (8, 9, 15), (6, 11, 7), (11, 14, 9), (3, 0, 31, 18), (11, 12, 14), (10, 18, 27), (12, 17, 14), (13, 16, 12), (17, 22, 15), (16, 19, 17), (27, 20, 13), (21, 23, 16), (19, 24, 17), (23, 24, 19), (21, 20, 25), (23, 28, 24), (20, 27, 29), (25, 29, 30), (28, 30, 26), (29, 18, 31), (33, 8, 2), (32, 0, 1), (1, 0, 5), (2, 8, 22), (18, 10, 3), (3, 10, 5), (8, 4, 9), (5, 6, 7), (22, 8, 15), (7, 11, 9), (10, 13, 6), (9, 14, 15), (6, 12, 11), (6, 13, 12), (10, 27, 13), (15, 14, 17), (12, 16, 17), (13, 20, 16), (16, 20, 21), (22, 17, 24), (19, 16, 23), (22, 24, 26), (23, 21, 25), (25, 20, 29), (23, 25, 28), (24, 28, 26), (28, 25, 30), (27, 18, 29), (26, 2, 22), (26, 30, 33), (30, 29, 31), (2, 26, 33), (30, 31, 32), (30, 32, 33), (32, 31, 0), (32, 1, 33), (33, 1, 4), (33, 4, 8)])
me_001.polygons.foreach_set('use_smooth', [True] * 63)
me_001.materials.append(mat_bossskin)
me_001.use_remesh_preserve_volume = False
me_001.use_remesh_preserve_attributes = False
me_001.use_mirror_vertex_groups = False
me_001.update()

# ---- objects
ob_002 = bpy.data.objects.new('球.002', me_002)
ob_005 = bpy.data.objects.new('立方体.005', me_007)
ob_004 = bpy.data.objects.new('立方体.004', me_006)
ob_003 = bpy.data.objects.new('立方体.003', me_005)
ob_001 = bpy.data.objects.new('立方体.001', me_004)
ob_002_1 = bpy.data.objects.new('立方体.002', me_003)
ob_x = bpy.data.objects.new('立方体', me_x)
ob_x_1 = bpy.data.objects.new('球', me_x_1)
ob_lamp = bpy.data.objects.new('Lamp', light_lamp)
ob_camera = bpy.data.objects.new('Camera', cam_camera)
ob_001_1 = bpy.data.objects.new('球.001', me_001)

# ---- transforms, parenting, visibility, modifiers, constraints
ob_002.location = (0.0, 0.0, 3.495)
ob_002.rotation_euler = (-1.629e-07, 0.0, 0.0)
ob_002.scale = (0.8709, 0.7455, 1.0)
ob_002.color = (0.8, 0.8, 0.8, 1.0)
ob_002.lineart.crease_threshold = 0.0
ob_005.location = (0.03009, -0.6302, 1.882)
ob_005.scale = (0.7758, 0.1159, 0.1848)
ob_005.lineart.crease_threshold = 0.0
_m = ob_005.modifiers.new('Subsurf', 'SUBSURF')
_m.uv_smooth = 'PRESERVE_CORNERS'
_m.quality = 2
_m.show_only_control_edges = False
ob_004.location = (1.842, -1.61e-07, -1.929)
ob_004.rotation_euler = (0.0, -0.0, -3.142)
ob_004.scale = (1.758, 1.0, 1.0)
ob_004.lineart.crease_threshold = 0.0
ob_003.location = (1.842, -1.61e-07, -1.929)
ob_003.rotation_euler = (0.0, -0.0, -3.142)
ob_003.scale = (1.758, 1.0, 1.0)
ob_003.lineart.crease_threshold = 0.0
ob_001.location = (-1.842, 0.0, -1.929)
ob_001.scale = (1.758, 1.0, 1.0)
ob_001.lineart.crease_threshold = 0.0
ob_002_1.location = (2.377, -2.078e-07, 0.0)
ob_002_1.rotation_euler = (2.606e-07, -1.224, -3.142)
ob_002_1.scale = (1.75, 0.6148, 0.6267)
ob_002_1.lineart.crease_threshold = 0.0
ob_x.location = (-2.377, 0.0, 0.0)
ob_x.rotation_euler = (2.606e-07, -1.224, -3.714e-07)
ob_x.scale = (1.75, 0.6148, 0.6267)
ob_x.lineart.crease_threshold = 0.0
ob_x_1.location = (0.0, 0.0, 0.0)
ob_x_1.scale = (2.209, 1.676, 2.209)
ob_x_1.lineart.crease_threshold = 0.0
ob_lamp.location = (4.076, 1.005, 5.904)
ob_lamp.rotation_euler = (0.6503, 0.05522, 1.866)
ob_lamp.lock_rotations_4d = False
ob_lamp.empty_display_type = 'ARROWS'
ob_lamp.color = (0.0, 0.0, 0.0, 0.0)
ob_lamp.lineart.crease_threshold = 0.0
ob_camera.location = (7.481, -6.508, 5.344)
ob_camera.rotation_euler = (1.109, 0.0, 0.8149)
ob_camera.lock_rotations_4d = False
ob_camera.empty_display_type = 'ARROWS'
ob_camera.color = (0.0, 0.0, 0.0, 0.0)
ob_camera.display_type = 'WIRE'
ob_camera.lineart.crease_threshold = 0.0
ob_001_1.location = (0.0, 0.0, 2.761)
ob_001_1.scale = (0.92, 0.6978, 0.7573)
ob_001_1.lineart.crease_threshold = 0.0

# ---- collection membership
col_collection_1.objects.link(ob_002)
col_collection_1.objects.link(ob_005)
col_collection_1.objects.link(ob_004)
col_collection_1.objects.link(ob_003)
col_collection_1.objects.link(ob_001)
col_collection_1.objects.link(ob_002_1)
col_collection_1.objects.link(ob_x)
col_collection_1.objects.link(ob_x_1)
col_collection_1.objects.link(ob_lamp)
col_collection_1.objects.link(ob_camera)
col_collection_1.objects.link(ob_001_1)

# ---- scene / render settings (as saved in the file)
scene.camera = ob_camera
scene.frame_start = 1; scene.frame_end = 250; scene.frame_set(1)
scene.render.engine = 'BLENDER_EEVEE_NEXT'
scene.render.resolution_percentage = 50
scene.render.dither_intensity = 0.0
scene.cycles.use_denoising = False
scene.cycles.samples = 128
scene.cycles.sampling_pattern = 'TABULATED_SOBOL'
scene.cycles.light_sampling_threshold = 0.0
scene.cycles.use_adaptive_sampling = False
scene.cycles.use_light_tree = False
scene.cycles.blur_glossy = 0.0
scene.cycles.sample_clamp_indirect = 0.0
scene.view_settings.view_transform = 'Standard'
bpy.context.view_layer.update()
